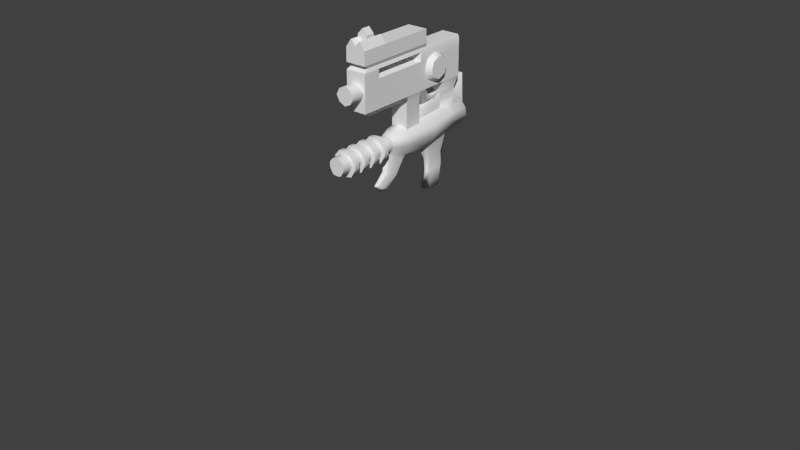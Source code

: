 # Source: pistol.blend  (saved by Blender 2.74.0; exported with 4.5.12 LTS)
import bpy
from mathutils import Matrix  # noqa: F401  (used for matrix-valued properties, if any)

bpy.ops.wm.read_factory_settings(use_empty=True)
scene = bpy.context.scene
scene.name = 'Scene'

# ---- collections
col_collection_1 = bpy.data.collections.new('Collection 1'); scene.collection.children.link(col_collection_1)

# ---- materials (node trees are filled in below, after node groups)
mat_material = bpy.data.materials.new('Material')
mat_material.alpha_threshold = 0.0
mat_material.use_transparent_shadow = False
mat_material.roughness = 0.5
mat_material.line_color = (0.0, 0.0, 0.0, 1.0)

# ---- material node trees

# ---- world
world_world = bpy.data.worlds.new('World'); scene.world = world_world
world_world.color = (0.05088, 0.05088, 0.05088)
world_world.use_sun_shadow = False
world_world.sun_shadow_jitter_overblur = 0.0
world_world.cycles.sampling_method = 'MANUAL'
world_world.cycles.sample_map_resolution = 256

# ---- meshes
me_cube_001 = bpy.data.meshes.new('Cube.001')
me_cube_001.from_pydata([(-0.1167, 0.8212, -0.1936), (-0.1167, -0.6735, -0.1936), (0.1167, 0.8212, -0.1936), (0.1167, -0.6735, -0.1936), (-0.1167, -0.6735, 0.4476), (0.1167, -0.6735, 0.4476), (-0.1167, 0.8212, 0.2206), (-0.1167, -0.6735, 0.2954), (-0.1167, -0.6735, 0.2206), (0.1167, 0.8212, 0.2206), (0.1167, -0.6735, 0.2954), (0.1167, -0.6735, 0.2206), (-0.1017, -0.6061, 0.258), (0.1017, -0.6061, 0.258), (0.1017, 0.8212, 0.258), (-0.1017, 0.8212, 0.258), (-0.1167, -0.3655, 0.4476), (0.1167, -0.3655, 0.4476), (0.1167, -0.3655, 0.2206), (0.1167, -0.3655, 0.2954), (-0.1167, -0.3655, 0.2206), (-0.1167, -0.3655, 0.2954), (-0.1017, -0.3655, 0.258), (0.1017, -0.3655, 0.258), (-0.05625, -0.6735, 0.5348), (0.05625, -0.6735, 0.5348), (-0.05625, -0.3655, 0.5348), (0.05625, -0.3655, 0.5348), (0.0, 0.8212, -0.1936), (0.0, -0.6735, 0.4476), (0.0, -0.6735, -0.1936), (0.0, -0.6735, 0.2206), (0.0, -0.6735, 0.2954), (0.0, 0.8212, 0.2206), (0.0, 0.8212, 0.258), (0.0, -0.6061, 0.258), (0.0, -0.3655, 0.4476), (0.0, -0.6735, 0.4746), (0.0, -0.3655, 0.4746), (0.1167, -0.6735, -0.09462), (0.1167, -0.6735, 0.1215), (0.1167, 0.8212, 0.1215), (0.1167, 0.8212, -0.09462), (0.0, -0.6735, 0.1215), (0.0, -0.6735, -0.09462), (0.0, 0.8212, 0.1215), (0.0, 0.8212, -0.09462), (0.1167, -0.6735, 0.01346), (0.1167, 0.8212, 0.01346), (0.0, 0.8212, 0.01346), (0.1072, -0.6735, 0.01346), (0.07148, -0.6735, 0.08295), (0.0, -0.6735, 0.1177), (0.0, -0.6735, -0.09077), (0.07148, -0.6735, -0.05603), (0.0, -0.8345, 0.01346), (0.1072, -0.8345, 0.01346), (0.07148, -0.8345, 0.08295), (0.0, -0.8345, 0.1177), (0.0, -0.8345, -0.09077), (0.07148, -0.8345, -0.05603), (0.1167, -0.4682, 0.4476), (0.1167, -0.5709, 0.4476), (0.1167, -0.4682, 0.2954), (0.1167, -0.5709, 0.2954), (0.1017, -0.4457, 0.258), (0.1017, -0.5259, 0.258), (0.1167, -0.5709, -0.1936), (0.1167, -0.4682, -0.1936), (0.1167, -0.5709, 0.2206), (0.1167, -0.4682, 0.2206), (0.05625, -0.4682, 0.5348), (0.05625, -0.5709, 0.5348), (0.0, -0.4682, 0.4746), (0.0, -0.5709, 0.4746), (0.0, -0.5709, -0.1936), (0.1167, -0.5709, 0.1215), (0.1167, -0.4682, 0.1215), (0.1167, -0.5709, -0.09462), (0.1167, -0.4682, -0.09462), (0.1167, -0.5709, 0.01346), (0.1167, -0.4682, 0.01346), (0.05625, -0.4682, 0.5641), (0.05625, -0.5709, 0.5641), (0.0, -0.4682, 0.626), (0.0, -0.5709, 0.626), (0.1167, 0.5528, -0.1936), (0.1167, 0.5528, 0.2206), (0.1017, 0.5528, 0.258), (0.0, 0.5049, -0.1936), (0.1167, 0.5312, 0.1215), (0.1167, 0.5312, -0.09462), (0.1167, 0.5655, 0.01346), (0.1167, 0.187, 0.4476), (0.0, -0.3655, 0.1952), (0.0, -0.3884, 0.1952), (0.0, -0.3884, 0.1637), (0.08669, 0.766, -0.6023), (0.0, 0.766, -0.6023), (0.04152, 0.5984, -0.5277), (0.0, 0.5984, -0.5277), (0.0, 0.5446, -0.3159), (0.0, 0.7875, -0.3159), (0.04152, 0.5926, -0.3159), (0.08669, 0.7875, -0.3159), (0.1167, 0.187, -0.1936), (0.1167, 0.187, 0.1215), (0.1167, 0.187, -0.09462), (0.1167, 0.187, 0.01346), (0.0, 0.1053, 0.1637), (0.05417, -0.5709, -0.262), (0.05417, -0.4682, -0.262), (0.0, -0.4682, -0.262), (0.0, -0.5709, -0.262), (0.0, 0.187, -0.262), (0.09779, 0.187, -0.262), (0.1167, 0.187, 0.2954), (0.1017, 0.187, 0.258), (0.0, 0.187, 0.4476), (0.1167, 0.187, 0.2206), (0.0, 0.5528, 0.258), (0.0, 0.1053, 0.1952), (0.1167, 0.2688, -0.1936), (0.1167, 0.2688, 0.2206), (0.1167, 0.2905, 0.1215), (0.1167, 0.2905, -0.09462), (0.1167, 0.2561, 0.01346), (0.1167, 0.2688, 0.2954), (0.1167, 0.2688, 0.4476), (0.1017, 0.2688, 0.258), (0.0, 0.2688, -0.1936), (0.0, 0.2688, 0.4476), (0.0, 0.2688, 0.2954), (0.0, 0.2688, 0.258), (0.06022, 0.3516, -0.3572), (0.0, 0.3243, -0.398), (0.02795, 0.3243, -0.398), (0.06022, 0.3834, -0.3095), (0.0, 0.3834, -0.3095), (0.08669, 0.689, -0.7543), (0.05269, 0.4455, -0.3563), (0.0, 0.443, -0.3904), (0.03587, 0.443, -0.3904), (0.05269, 0.4484, -0.3165), (0.0, 0.4484, -0.3165), (0.0, 0.7875, -0.3844), (0.0, 0.7875, -0.4237), (0.08669, 0.7875, -0.3844), (0.08669, 0.7875, -0.4237), (0.0, 0.5926, -0.4237), (0.0, 0.689, -0.7543), (0.04152, 0.5926, -0.4237), (0.04152, 0.5926, -0.3844), (0.04152, 0.5215, -0.6797), (0.0, 0.5215, -0.6797), (0.1167, 0.4108, -0.1936), (0.1167, 0.4108, 0.2206), (0.1167, 0.4108, 0.1756), (0.1167, 0.4108, -0.1487), (0.1017, 0.4108, 0.258), (0.0, 0.4108, -0.1936), (0.0, 0.4108, 0.258), (0.1789, 0.5029, 0.09618), (0.1789, 0.5029, -0.06926), (0.1789, 0.5292, 0.01346), (0.1789, 0.3187, 0.09618), (0.1789, 0.3187, -0.06926), (0.1789, 0.2924, 0.01346), (0.1789, 0.4108, 0.1375), (0.1789, 0.4108, -0.1106), (0.1789, 0.4108, 0.01346), (0.0, -0.1061, 0.1637), (0.1167, -0.1061, -0.1936), (0.1167, -0.1061, 0.1215), (0.1167, -0.1061, -0.09462), (0.1167, -0.1061, 0.01346), (0.0, -0.1061, -0.262), (0.05417, -0.1061, -0.262), (0.1167, -0.01613, -0.1936), (0.1167, -0.01613, 0.1215), (0.1167, -0.01613, -0.09462), (0.1167, -0.01613, 0.01346), (0.09779, -0.01613, -0.262), (0.0, -0.01613, 0.1637), (0.0, -0.01613, -0.262), (0.0, -0.01613, -0.6207), (0.09779, -0.01613, -0.6207), (0.09779, 0.187, -0.6207), (0.0, 0.187, -0.6207), (-0.09779, 0.187, -0.6207), (-0.09779, -0.01613, -0.6207), (-0.09779, -0.01613, -0.262), (-0.1167, -0.01613, 0.01346), (-0.1167, -0.01613, -0.09462), (-0.1167, -0.01613, 0.1215), (-0.1167, -0.01613, -0.1936), (-0.05417, -0.1061, -0.262), (-0.1167, -0.6735, -0.09462), (-0.1167, -0.1061, 0.01346), (-0.1167, -0.1061, -0.09462), (-0.1167, -0.6735, 0.1215), (-0.1167, -0.1061, 0.1215), (-0.1167, -0.1061, -0.1936), (-0.1167, 0.8212, 0.1215), (-0.1167, 0.8212, -0.09462), (-0.1789, 0.4108, 0.01346), (-0.1789, 0.4108, -0.1106), (-0.1789, 0.4108, 0.1375), (-0.1167, -0.6735, 0.01346), (-0.1167, 0.8212, 0.01346), (-0.1789, 0.2924, 0.01346), (-0.1072, -0.6735, 0.01346), (-0.07148, -0.6735, 0.08295), (-0.1789, 0.3187, -0.06926), (-0.1789, 0.3187, 0.09618), (-0.07148, -0.6735, -0.05603), (-0.1789, 0.5292, 0.01346), (-0.1072, -0.8345, 0.01346), (-0.1789, 0.5029, -0.06926), (-0.1789, 0.5029, 0.09618), (-0.07148, -0.8345, 0.08295), (-0.07148, -0.8345, -0.05603), (-0.1167, -0.4682, 0.4476), (-0.1167, -0.5709, 0.4476), (-0.1167, -0.4682, 0.2954), (-0.1167, -0.5709, 0.2954), (-0.1017, -0.4457, 0.258), (-0.1017, -0.5259, 0.258), (-0.1167, -0.5709, -0.1936), (-0.1167, -0.4682, -0.1936), (-0.1167, -0.5709, 0.2206), (-0.1167, -0.4682, 0.2206), (-0.05625, -0.4682, 0.5348), (-0.05625, -0.5709, 0.5348), (-0.1167, -0.5709, 0.1215), (-0.1167, -0.4682, 0.1215), (-0.1017, 0.4108, 0.258), (-0.1167, 0.4108, -0.1487), (-0.1167, 0.4108, 0.1756), (-0.1167, 0.4108, 0.2206), (-0.1167, -0.5709, -0.09462), (-0.1167, -0.4682, -0.09462), (-0.1167, -0.5709, 0.01346), (-0.1167, -0.4682, 0.01346), (-0.05625, -0.4682, 0.5641), (-0.05625, -0.5709, 0.5641), (-0.1167, 0.4108, -0.1936), (-0.1167, 0.5528, -0.1936), (-0.1167, 0.5528, 0.2206), (-0.1017, 0.5528, 0.258), (-0.04152, 0.5215, -0.6797), (-0.04152, 0.5926, -0.3844), (-0.1167, 0.5312, 0.1215), (-0.1167, 0.5312, -0.09462), (-0.1167, 0.5655, 0.01346), (-0.1167, 0.187, 0.4476), (-0.04152, 0.5926, -0.4237), (-0.08669, 0.7875, -0.4237), (-0.08669, 0.766, -0.6023), (-0.04152, 0.5984, -0.5277), (-0.08669, 0.7875, -0.3844), (-0.05269, 0.4484, -0.3165), (-0.04152, 0.5926, -0.3159), (-0.08669, 0.7875, -0.3159), (-0.03587, 0.443, -0.3904), (-0.1167, 0.187, -0.1936), (-0.05269, 0.4455, -0.3563), (-0.08669, 0.689, -0.7543), (-0.1167, 0.187, 0.1215), (-0.1167, 0.187, -0.09462), (-0.1167, 0.187, 0.01346), (-0.06022, 0.3834, -0.3095), (-0.05417, -0.5709, -0.262), (-0.05417, -0.4682, -0.262), (-0.02795, 0.3243, -0.398), (-0.06022, 0.3516, -0.3572), (-0.09779, 0.187, -0.262), (-0.1167, 0.187, 0.2954), (-0.1017, 0.187, 0.258), (-0.1017, 0.2688, 0.258), (-0.1167, 0.2688, 0.4476), (-0.1167, 0.187, 0.2206), (-0.1167, 0.2688, 0.2954), (-0.1167, 0.2688, -0.1936), (-0.1167, 0.2688, 0.2206), (-0.1167, 0.2905, 0.1215), (-0.1167, 0.2905, -0.09462), (-0.1167, 0.2561, 0.01346)], [], [(62, 5, 10, 64), (78, 39, 3, 67), (46, 42, 2, 28), (35, 13, 10, 32), (87, 9, 14, 88), (31, 11, 13, 35), (70, 18, 23, 65), (179, 106, 109, 183), (65, 23, 19, 63), (172, 68, 111, 177), (181, 180, 107, 108), (93, 17, 19, 116), (29, 5, 25, 37), (61, 17, 27, 71), (71, 27, 38, 73), (17, 36, 38, 27), (9, 33, 34, 14), (39, 44, 30, 3), (5, 29, 32, 10), (11, 31, 43, 40), (179, 181, 108, 106), (33, 9, 41, 45), (49, 48, 42, 46), (69, 11, 40, 76), (80, 47, 39, 78), (76, 40, 47, 80), (45, 41, 48, 49), (54, 50, 56, 60), (51, 50, 47, 40), (52, 51, 40, 43), (54, 53, 44, 39), (50, 54, 39, 47), (56, 55, 59, 60), (57, 58, 55, 56), (53, 54, 60, 59), (51, 52, 58, 57), (50, 51, 57, 56), (74, 72, 83, 85), (77, 76, 80, 81), (81, 80, 78, 79), (70, 69, 76, 77), (25, 72, 74, 37), (71, 73, 84, 82), (5, 62, 72, 25), (62, 61, 71, 72), (30, 75, 67, 3), (13, 66, 64, 10), (66, 65, 63, 64), (11, 69, 66, 13), (69, 70, 65, 66), (79, 78, 67, 68), (17, 61, 63, 19), (61, 62, 64, 63), (83, 82, 84, 85), (72, 71, 82, 83), (41, 90, 92, 48), (48, 92, 91, 42), (9, 87, 90, 41), (42, 91, 86, 2), (156, 87, 88, 159), (160, 89, 86, 155), (70, 77, 96, 95), (17, 93, 118, 36), (130, 122, 137, 138), (18, 119, 117, 23), (23, 117, 116, 19), (151, 149, 100, 99), (146, 148, 97, 98), (148, 151, 99, 97), (2, 86, 103, 104), (28, 2, 104, 102), (86, 89, 101, 103), (124, 106, 108, 126), (126, 108, 107, 125), (125, 107, 105, 122), (180, 178, 105, 107), (176, 177, 111, 112), (113, 112, 111, 110), (67, 75, 113, 110), (68, 67, 110, 111), (128, 93, 116, 127), (123, 119, 106, 124), (109, 106, 119, 121), (18, 70, 95, 94), (161, 159, 88, 120), (93, 128, 131, 118), (156, 123, 124, 157), (158, 125, 122, 155), (126, 125, 166, 167), (124, 126, 167, 165), (117, 129, 127, 116), (119, 123, 129, 117), (88, 14, 34, 120), (119, 18, 94, 121), (132, 127, 129, 133), (128, 127, 132, 131), (138, 137, 143, 144), (122, 105, 134, 137), (115, 114, 135, 136), (105, 115, 136, 134), (149, 151, 142, 141), (140, 142, 151, 152), (103, 143, 140, 152), (137, 134, 140, 143), (136, 135, 141, 142), (134, 136, 142, 140), (144, 143, 103, 101), (104, 103, 152, 147), (147, 152, 151, 148), (102, 104, 147, 145), (145, 147, 148, 146), (154, 150, 139, 153), (99, 100, 154, 153), (98, 97, 139, 150), (97, 99, 153, 139), (157, 124, 165, 168), (125, 158, 169, 166), (91, 158, 155, 86), (87, 156, 157, 90), (133, 129, 159, 161), (130, 160, 155, 122), (123, 156, 159, 129), (170, 167, 166, 169), (168, 165, 167, 170), (162, 168, 170, 164), (164, 170, 169, 163), (91, 92, 164, 163), (92, 90, 162, 164), (158, 91, 163, 169), (90, 157, 168, 162), (115, 182, 186, 187), (114, 115, 187, 188), (184, 182, 177, 176), (79, 68, 172, 174), (77, 81, 175, 173), (81, 79, 174, 175), (178, 172, 177, 182), (77, 173, 171, 96), (105, 178, 182, 115), (182, 184, 185, 186), (188, 187, 186, 185), (174, 172, 178, 180), (173, 175, 181, 179), (175, 174, 180, 181), (173, 179, 183, 171), (192, 270, 269, 193), (258, 267, 250, 259), (154, 250, 267, 150), (240, 228, 1, 197), (235, 96, 171, 201), (275, 266, 264, 274), (12, 7, 225, 227), (265, 275, 274, 276), (253, 247, 246, 237), (280, 131, 132, 282), (16, 36, 118, 255), (28, 102, 263, 0), (74, 85, 245, 233), (207, 205, 210, 214), (212, 220, 58, 52), (20, 22, 278, 281), (257, 258, 259, 256), (222, 224, 225, 223), (286, 283, 265, 269), (220, 217, 55, 58), (248, 249, 15, 6), (176, 112, 273, 196), (188, 185, 190, 189), (215, 221, 217, 211), (133, 161, 236, 279), (216, 218, 206, 205), (237, 246, 283, 286), (199, 193, 195, 202), (253, 218, 216, 254), (259, 250, 154, 100), (223, 225, 7, 4), (284, 285, 268, 281), (184, 176, 196, 191), (33, 45, 203, 6), (223, 233, 232, 222), (24, 37, 74, 233), (201, 171, 183, 194), (230, 227, 226, 231), (235, 201, 198, 243), (144, 101, 262, 261), (226, 224, 21, 22), (228, 272, 113, 75), (276, 189, 190, 191), (263, 260, 251, 262), (8, 12, 227, 230), (227, 225, 224, 226), (195, 191, 196, 202), (0, 263, 262, 247), (132, 133, 279, 282), (211, 208, 197, 215), (281, 278, 279, 284), (16, 21, 224, 222), (113, 272, 273, 112), (232, 73, 38, 26), (239, 236, 249, 248), (234, 242, 208, 200), (249, 120, 34, 15), (53, 59, 221, 215), (194, 268, 270, 192), (45, 49, 209, 203), (276, 274, 135, 114), (285, 287, 270, 268), (278, 277, 282, 279), (238, 207, 214, 285), (252, 219, 207, 238), (22, 21, 277, 278), (31, 35, 12, 8), (138, 144, 261, 271), (243, 198, 199, 241), (205, 206, 213, 210), (8, 200, 43, 31), (280, 282, 277, 255), (203, 209, 254, 252), (114, 188, 189, 276), (285, 214, 210, 287), (230, 234, 200, 8), (30, 1, 228, 75), (98, 150, 267, 258), (201, 194, 192, 198), (255, 118, 131, 280), (212, 200, 208, 211), (241, 229, 228, 240), (6, 203, 252, 248), (231, 235, 234, 230), (262, 251, 266, 261), (198, 192, 193, 199), (287, 286, 269, 270), (266, 251, 256, 264), (243, 241, 240, 242), (242, 240, 197, 208), (287, 210, 213, 286), (191, 190, 185, 184), (160, 246, 247, 89), (284, 279, 236, 239), (204, 0, 247, 253), (219, 216, 205, 207), (231, 226, 22, 20), (102, 145, 260, 263), (241, 199, 202, 229), (202, 196, 273, 229), (255, 277, 21, 16), (283, 271, 275, 265), (4, 24, 233, 223), (231, 95, 96, 235), (248, 252, 238, 239), (149, 141, 264, 256), (256, 259, 100, 149), (4, 7, 32, 29), (52, 43, 200, 212), (229, 273, 272, 228), (130, 138, 271, 283), (265, 276, 191, 195), (271, 261, 266, 275), (260, 257, 256, 251), (232, 244, 84, 73), (247, 262, 101, 89), (254, 216, 219, 252), (281, 121, 94, 20), (16, 26, 38, 36), (146, 98, 258, 257), (109, 121, 281, 268), (209, 204, 253, 254), (235, 243, 242, 234), (217, 221, 59, 55), (29, 37, 24, 4), (49, 46, 204, 209), (194, 183, 109, 268), (215, 197, 44, 53), (46, 28, 0, 204), (6, 15, 34, 33), (239, 238, 285, 284), (237, 206, 218, 253), (145, 146, 257, 260), (222, 232, 26, 16), (274, 264, 141, 135), (35, 32, 7, 12), (197, 1, 30, 44), (245, 85, 84, 244), (193, 269, 265, 195), (211, 217, 220, 212), (161, 120, 249, 236), (20, 94, 95, 231), (130, 283, 246, 160), (233, 245, 244, 232), (286, 213, 206, 237)])
me_cube_001.polygons.foreach_set('use_smooth', [1, 1, 1, 1, 1, 1, 1, 1, 1, 1, 1, 1, 1, 1, 0, 1, 1, 1, 1, 1, 1, 1, 1, 1, 1, 1, 1, 1, 1, 1, 1, 1, 1, 1, 1, 1, 1, 1, 1, 1, 1, 0, 1, 1, 1, 1, 1, 1, 1, 1, 1, 1, 1, 0, 1, 1, 1, 1, 1, 1, 1, 1, 1, 1, 1, 1, 1, 1, 1, 1, 1, 1, 1, 1, 1, 1, 1, 1, 1, 1, 1, 1, 1, 1, 1, 1, 1, 1, 1, 1, 1, 1, 1, 1, 1, 1, 1, 1, 1, 1, 1, 1, 1, 1, 1, 1, 1, 1, 1, 1, 1, 1, 1, 1, 1, 1, 1, 1, 1, 1, 1, 1, 1, 1, 1, 1, 1, 1, 1, 1, 1, 1, 1, 1, 1, 1, 1, 1, 1, 1, 1, 1, 1, 1, 1, 1, 1, 1, 1, 1, 1, 1, 1, 1, 1, 1, 1, 1, 1, 1, 1, 1, 1, 1, 1, 1, 1, 1, 1, 1, 1, 1, 1, 1, 1, 1, 1, 1, 1, 1, 0, 1, 1, 1, 1, 1, 1, 1, 1, 1, 1, 1, 1, 1, 1, 1, 1, 1, 0, 1, 1, 1, 1, 1, 1, 1, 1, 1, 1, 1, 1, 1, 1, 1, 1, 1, 1, 1, 1, 1, 1, 1, 1, 1, 1, 1, 1, 1, 1, 1, 1, 1, 1, 1, 1, 1, 1, 1, 1, 1, 1, 1, 1, 1, 1, 1, 1, 1, 1, 1, 1, 1, 1, 1, 1, 1, 1, 1, 1, 1, 1, 1, 1, 1, 1, 1, 1, 1, 1, 1, 1, 1, 1, 1, 1, 1, 1, 1, 1, 1, 1, 1, 0, 1, 1, 1, 1, 1, 1, 1])
_k = set([(0, 204), (0, 247), (0, 263), (1, 30), (1, 197), (1, 228), (2, 42), (2, 86), (2, 104), (3, 30), (3, 39), (3, 67), (4, 7), (4, 24), (4, 29), (4, 223), (5, 10), (5, 25), (5, 29), (5, 62), (6, 15), (6, 203), (7, 12), (7, 32), (7, 225), (8, 12), (8, 31), (8, 200), (8, 230), (9, 14), (9, 41), (10, 13), (10, 32), (10, 64), (11, 13), (11, 31), (11, 40), (11, 69), (12, 35), (12, 227), (13, 35), (13, 66), (14, 34), (14, 88), (15, 34), (15, 249), (16, 26), (16, 36), (16, 222), (16, 255), (17, 27), (17, 36), (17, 61), (17, 93), (18, 70), (18, 119), (19, 63), (19, 116), (20, 231), (20, 281), (21, 224), (21, 277), (22, 226), (22, 278), (23, 65), (23, 117), (24, 37), (24, 233), (25, 37), (25, 72), (26, 38), (26, 232), (27, 38), (27, 71), (39, 47), (40, 47), (41, 48), (42, 48), (50, 51), (50, 54), (51, 52), (52, 212), (53, 54), (53, 215), (56, 57), (56, 60), (57, 58), (58, 220), (59, 60), (59, 221), (61, 62), (63, 64), (65, 66), (67, 68), (67, 75), (67, 110), (68, 172), (69, 70), (70, 77), (70, 95), (71, 72), (71, 73), (71, 82), (72, 74), (72, 83), (73, 232), (74, 233), (75, 228), (77, 96), (77, 173), (82, 84), (83, 85), (84, 244), (85, 245), (86, 89), (86, 155), (88, 159), (89, 247), (90, 92), (90, 157), (91, 92), (91, 158), (93, 128), (94, 95), (94, 121), (95, 96), (95, 231), (96, 171), (96, 235), (97, 139), (97, 148), (101, 103), (101, 262), (104, 147), (105, 115), (105, 122), (105, 178), (106, 109), (106, 119), (106, 179), (109, 121), (109, 183), (109, 268), (110, 113), (113, 272), (114, 115), (114, 188), (114, 276), (115, 187), (116, 127), (117, 129), (119, 121), (121, 281), (122, 130), (122, 155), (124, 126), (124, 157), (125, 126), (125, 158), (127, 128), (127, 129), (128, 131), (129, 133), (129, 159), (130, 283), (131, 280), (133, 279), (134, 136), (135, 136), (135, 274), (139, 150), (139, 153), (140, 142), (141, 142), (141, 264), (147, 148), (150, 267), (153, 154), (154, 250), (162, 164), (162, 168), (163, 164), (163, 169), (165, 167), (165, 168), (166, 167), (166, 169), (171, 183), (172, 178), (173, 179), (178, 182), (182, 184), (182, 186), (184, 185), (184, 191), (185, 186), (185, 190), (186, 187), (187, 188), (188, 189), (189, 190), (189, 276), (190, 191), (191, 195), (194, 201), (194, 268), (195, 202), (195, 265), (197, 208), (200, 208), (201, 235), (202, 229), (203, 209), (204, 209), (206, 213), (206, 218), (207, 214), (207, 219), (210, 213), (210, 214), (211, 212), (211, 215), (216, 218), (216, 219), (217, 220), (217, 221), (222, 223), (224, 225), (226, 227), (228, 229), (228, 272), (230, 231), (231, 235), (232, 233), (232, 244), (233, 245), (236, 249), (236, 279), (237, 253), (237, 286), (238, 252), (238, 285), (246, 247), (246, 283), (250, 267), (252, 254), (253, 254), (255, 280), (257, 258), (257, 260), (258, 267), (260, 263), (264, 266), (265, 276), (265, 283), (268, 281), (274, 275), (277, 282), (278, 279), (279, 282), (280, 282), (285, 287), (286, 287)])
me_cube_001.attributes.new('sharp_edge', 'BOOLEAN', 'EDGE').data.foreach_set('value', [ (min(e.vertices), max(e.vertices)) in _k for e in me_cube_001.edges])
_uv = me_cube_001.uv_layers.new(name='UVMap')
_uv.uv.foreach_set('vector', [0.04324, 0.2506, 0.004127, 0.2506, 0.004126, 0.1926, 0.04324, 0.1926, 0.04324, 0.04184, 0.004125, 0.04184, 0.004125, 0.004131, 0.04324, 0.004131, 0.6723, 0.7215, 0.6279, 0.7215, 0.6279, 0.6838, 0.6723, 0.6838, 0.8176, 0.1913, 0.8563, 0.1913, 0.862, 0.2206, 0.8176, 0.2206, 0.4712, 0.1619, 0.5735, 0.1619, 0.5735, 0.1773, 0.4712, 0.1773, 0.8176, 0.1619, 0.862, 0.1619, 0.8563, 0.1913, 0.8176, 0.1913, 0.08235, 0.1619, 0.1215, 0.1619, 0.1215, 0.1773, 0.09092, 0.1773, 0.302, 0.6889, 0.3078, 0.766, 0.2583, 0.7386, 0.2548, 0.6924, 0.09092, 0.1773, 0.1215, 0.1773, 0.1215, 0.1926, 0.08235, 0.1926, 0.6162, 0.9423, 0.4783, 0.9423, 0.4783, 0.907, 0.6162, 0.907, 0.2545, 0.08301, 0.2545, 0.04184, 0.3319, 0.04184, 0.3319, 0.08301, 0.3319, 0.2506, 0.1215, 0.2506, 0.1215, 0.1926, 0.3319, 0.1926, 0.8176, 0.2786, 0.862, 0.2786, 0.839, 0.3118, 0.8176, 0.2889, 0.08236, 0.2506, 0.1215, 0.2506, 0.1215, 0.291, 0.08236, 0.291, 0.9751, 0.4153, 0.9751, 0.4544, 0.9437, 0.4544, 0.9437, 0.4153, 0.9592, 0.3271, 0.9147, 0.3271, 0.9147, 0.3168, 0.9362, 0.2939, 0.6279, 0.8415, 0.6723, 0.8415, 0.6723, 0.8558, 0.6336, 0.8558, 0.862, 0.04184, 0.8176, 0.04184, 0.8176, 0.004125, 0.862, 0.004125, 0.862, 0.2786, 0.8176, 0.2786, 0.8176, 0.2206, 0.862, 0.2206, 0.862, 0.1619, 0.8176, 0.1619, 0.8176, 0.1242, 0.862, 0.1242, 0.2545, 0.1242, 0.2545, 0.08301, 0.3319, 0.08301, 0.3319, 0.1242, 0.6723, 0.8415, 0.6279, 0.8415, 0.6279, 0.8038, 0.6723, 0.8038, 0.6723, 0.7627, 0.6279, 0.7627, 0.6279, 0.7215, 0.6723, 0.7215, 0.04324, 0.1619, 0.004126, 0.1619, 0.004126, 0.1242, 0.04324, 0.1242, 0.04324, 0.08301, 0.004125, 0.08301, 0.004125, 0.04184, 0.04324, 0.04184, 0.04324, 0.1242, 0.004126, 0.1242, 0.004125, 0.08301, 0.04324, 0.08301, 0.6723, 0.8038, 0.6279, 0.8038, 0.6279, 0.7627, 0.6723, 0.7627, 0.7782, 0.864, 0.808, 0.864, 0.808, 0.9254, 0.7782, 0.9254, 0.8448, 0.1095, 0.8584, 0.08301, 0.862, 0.08301, 0.862, 0.1242, 0.8176, 0.1227, 0.8448, 0.1095, 0.862, 0.1242, 0.8176, 0.1242, 0.8448, 0.05654, 0.8176, 0.04331, 0.8176, 0.04184, 0.862, 0.04184, 0.8584, 0.08301, 0.8448, 0.05654, 0.862, 0.04184, 0.862, 0.08301, 0.9858, 0.3535, 0.949, 0.3713, 0.9317, 0.3356, 0.962, 0.3356, 0.9851, 0.3832, 0.9664, 0.407, 0.949, 0.3713, 0.9858, 0.3535, 0.748, 0.864, 0.7782, 0.864, 0.7782, 0.9254, 0.748, 0.9254, 0.8378, 0.864, 0.868, 0.864, 0.868, 0.9254, 0.8378, 0.9254, 0.808, 0.864, 0.8378, 0.864, 0.8378, 0.9254, 0.808, 0.9254, 0.2083, 0.8979, 0.2298, 0.9208, 0.2298, 0.932, 0.2083, 0.9556, 0.08235, 0.1242, 0.04324, 0.1242, 0.04324, 0.08301, 0.08235, 0.08301, 0.08235, 0.08301, 0.04324, 0.08301, 0.04324, 0.04184, 0.08235, 0.04184, 0.08235, 0.1619, 0.04324, 0.1619, 0.04324, 0.1242, 0.08235, 0.1242, 0.9788, 0.6725, 0.9788, 0.7116, 0.9475, 0.7116, 0.9475, 0.6725, 0.953, 0.02706, 0.9744, 0.004125, 0.9744, 0.06182, 0.953, 0.03822, 0.004127, 0.2506, 0.04324, 0.2506, 0.04324, 0.291, 0.004127, 0.291, 0.04324, 0.2506, 0.08236, 0.2506, 0.08236, 0.291, 0.04324, 0.291, 0.2984, 0.9897, 0.2984, 0.9506, 0.3429, 0.9506, 0.3429, 0.9897, 0.02981, 0.1773, 0.06037, 0.1773, 0.04324, 0.1926, 0.004126, 0.1926, 0.06037, 0.1773, 0.09092, 0.1773, 0.08235, 0.1926, 0.04324, 0.1926, 0.004126, 0.1619, 0.04324, 0.1619, 0.06037, 0.1773, 0.02981, 0.1773, 0.04324, 0.1619, 0.08235, 0.1619, 0.09092, 0.1773, 0.06037, 0.1773, 0.08235, 0.04184, 0.04324, 0.04184, 0.04324, 0.004131, 0.08235, 0.00413, 0.1215, 0.2506, 0.08236, 0.2506, 0.08235, 0.1926, 0.1215, 0.1926, 0.08236, 0.2506, 0.04324, 0.2506, 0.04324, 0.1926, 0.08235, 0.1926, 0.3511, 0.9617, 0.3903, 0.9617, 0.3903, 0.9936, 0.3511, 0.9936, 0.3511, 0.9506, 0.3903, 0.9506, 0.3903, 0.9617, 0.3511, 0.9617, 0.5735, 0.1242, 0.463, 0.1242, 0.4761, 0.08301, 0.5735, 0.08301, 0.5735, 0.08301, 0.4761, 0.08301, 0.463, 0.04184, 0.5735, 0.04184, 0.5735, 0.1619, 0.4712, 0.1619, 0.463, 0.1242, 0.5735, 0.1242, 0.5735, 0.04184, 0.463, 0.04184, 0.4712, 0.004125, 0.5735, 0.004125, 0.4172, 0.1619, 0.4712, 0.1619, 0.4712, 0.1773, 0.4172, 0.1773, 0.7984, 0.9336, 0.8342, 0.9336, 0.8525, 0.9781, 0.7984, 0.9781, 0.03129, 0.7925, 0.004125, 0.7663, 0.05304, 0.7386, 0.06167, 0.747, 0.004125, 0.8007, 0.2146, 0.8007, 0.2146, 0.8452, 0.004125, 0.8452, 0.6312, 0.2131, 0.609, 0.1836, 0.6721, 0.1586, 0.6802, 0.1822, 0.1215, 0.1619, 0.3319, 0.1619, 0.3319, 0.1773, 0.1215, 0.1773, 0.1215, 0.1773, 0.3319, 0.1773, 0.3319, 0.1926, 0.1215, 0.1926, 0.8313, 0.7078, 0.8164, 0.7073, 0.8164, 0.6662, 0.8337, 0.666, 0.8267, 0.5135, 0.8267, 0.4805, 0.8952, 0.4805, 0.8952, 0.5135, 0.904, 0.7169, 0.8313, 0.7078, 0.8337, 0.666, 0.9078, 0.6537, 0.8666, 0.8212, 0.7643, 0.8212, 0.7778, 0.7661, 0.8537, 0.7732, 0.6723, 0.6838, 0.6279, 0.6838, 0.6393, 0.6355, 0.6723, 0.6355, 0.7643, 0.8212, 0.7251, 0.7934, 0.7561, 0.7556, 0.7778, 0.7661, 0.3713, 0.1242, 0.3319, 0.1242, 0.3319, 0.08301, 0.3582, 0.08301, 0.3582, 0.08301, 0.3319, 0.08301, 0.3319, 0.04184, 0.3713, 0.04184, 0.3713, 0.04184, 0.3319, 0.04184, 0.3319, 0.004127, 0.3631, 0.004126, 0.2545, 0.04184, 0.2545, 0.004127, 0.3319, 0.004127, 0.3319, 0.04184, 0.6162, 0.8864, 0.6162, 0.907, 0.4783, 0.907, 0.4783, 0.8864, 0.4392, 0.8864, 0.4783, 0.8864, 0.4783, 0.907, 0.4392, 0.907, 0.814, 0.8555, 0.7695, 0.8555, 0.7695, 0.8294, 0.7902, 0.8294, 0.4783, 0.9423, 0.4392, 0.9423, 0.4392, 0.907, 0.4783, 0.907, 0.3631, 0.2506, 0.3319, 0.2506, 0.3319, 0.1926, 0.3631, 0.1926, 0.3631, 0.1619, 0.3319, 0.1619, 0.3319, 0.1242, 0.3713, 0.1242, 0.2583, 0.7386, 0.3078, 0.766, 0.2808, 0.7925, 0.2497, 0.747, 0.0704, 0.7925, 0.03129, 0.7925, 0.06167, 0.747, 0.0704, 0.747, 0.3081, 0.8394, 0.3081, 0.8007, 0.3621, 0.8007, 0.3621, 0.8394, 0.2146, 0.8007, 0.2457, 0.8007, 0.2457, 0.8452, 0.2146, 0.8452, 0.4172, 0.1619, 0.3631, 0.1619, 0.3713, 0.1242, 0.4172, 0.1448, 0.4172, 0.02126, 0.3713, 0.04184, 0.3631, 0.004126, 0.4172, 0.004126, 0.6164, 0.5017, 0.651, 0.4758, 0.6625, 0.501, 0.6361, 0.5209, 0.5913, 0.5368, 0.6164, 0.5017, 0.6361, 0.5209, 0.6168, 0.5478, 0.3319, 0.1773, 0.3631, 0.1773, 0.3631, 0.1926, 0.3319, 0.1926, 0.3319, 0.1619, 0.3631, 0.1619, 0.3631, 0.1773, 0.3319, 0.1773, 0.3621, 0.8007, 0.4644, 0.8007, 0.4644, 0.8394, 0.3621, 0.8394, 0.2808, 0.7925, 0.0704, 0.7925, 0.0704, 0.747, 0.2497, 0.747, 0.04858, 0.9559, 0.09304, 0.9559, 0.08731, 0.9701, 0.04858, 0.9701, 0.09304, 0.8979, 0.09304, 0.9559, 0.04858, 0.9559, 0.04858, 0.8979, 0.6802, 0.1822, 0.6721, 0.1586, 0.7014, 0.1565, 0.7037, 0.1778, 0.609, 0.1836, 0.5817, 0.1711, 0.664, 0.1373, 0.6721, 0.1586, 0.5927, 0.147, 0.5911, 0.1086, 0.6587, 0.1086, 0.6586, 0.1182, 0.5817, 0.1711, 0.5927, 0.147, 0.6586, 0.1182, 0.664, 0.1373, 0.7646, 0.1086, 0.7649, 0.124, 0.7027, 0.124, 0.703, 0.1086, 0.7017, 0.1402, 0.7027, 0.124, 0.7649, 0.124, 0.7618, 0.1382, 0.758, 0.1633, 0.7014, 0.1565, 0.7017, 0.1402, 0.7618, 0.1382, 0.6721, 0.1586, 0.664, 0.1373, 0.7017, 0.1402, 0.7014, 0.1565, 0.6586, 0.1182, 0.6587, 0.1086, 0.703, 0.1086, 0.7027, 0.124, 0.664, 0.1373, 0.6586, 0.1182, 0.7027, 0.124, 0.7017, 0.1402, 0.7037, 0.1778, 0.7014, 0.1565, 0.758, 0.1633, 0.7396, 0.178, 0.8537, 0.7732, 0.7778, 0.7661, 0.7803, 0.7401, 0.8561, 0.7472, 0.8561, 0.7472, 0.7803, 0.7401, 0.7817, 0.7252, 0.8575, 0.7323, 0.6723, 0.6355, 0.6393, 0.6355, 0.6393, 0.6094, 0.6723, 0.6094, 0.6723, 0.6094, 0.6393, 0.6094, 0.6393, 0.5944, 0.6723, 0.5944, 0.9491, 0.6643, 0.9491, 0.5944, 0.9821, 0.5944, 0.9649, 0.6643, 0.8337, 0.666, 0.8164, 0.6662, 0.8164, 0.5979, 0.8326, 0.5978, 0.8952, 0.5135, 0.8952, 0.4805, 0.9601, 0.4805, 0.9601, 0.5135, 0.9078, 0.6537, 0.8337, 0.666, 0.8326, 0.5978, 0.8993, 0.5944, 0.5817, 0.5862, 0.5913, 0.5368, 0.6168, 0.5478, 0.6095, 0.5855, 0.651, 0.4758, 0.7001, 0.465, 0.7001, 0.4928, 0.6625, 0.501, 0.463, 0.04184, 0.4172, 0.02126, 0.4172, 0.004126, 0.4712, 0.004125, 0.4712, 0.1619, 0.4172, 0.1619, 0.4172, 0.1448, 0.463, 0.1242, 0.254, 0.8394, 0.254, 0.8007, 0.3081, 0.8007, 0.3081, 0.8394, 0.7443, 0.9336, 0.7984, 0.9336, 0.7984, 0.9781, 0.7443, 0.9781, 0.3631, 0.1619, 0.4172, 0.1619, 0.4172, 0.1773, 0.3631, 0.1773, 0.9212, 0.9072, 0.88, 0.9256, 0.8763, 0.8928, 0.9018, 0.864, 0.9405, 0.9503, 0.9021, 0.9503, 0.88, 0.9256, 0.9212, 0.9072, 0.9661, 0.9215, 0.9405, 0.9503, 0.9212, 0.9072, 0.9623, 0.8887, 0.9623, 0.8887, 0.9212, 0.9072, 0.9018, 0.864, 0.9403, 0.864, 0.7492, 0.4758, 0.7837, 0.5017, 0.7641, 0.5209, 0.7377, 0.501, 0.7837, 0.5017, 0.8088, 0.5368, 0.7833, 0.5478, 0.7641, 0.5209, 0.7001, 0.465, 0.7492, 0.4758, 0.7377, 0.501, 0.7001, 0.4928, 0.8088, 0.5368, 0.8184, 0.5862, 0.7907, 0.5855, 0.7833, 0.5478, 0.9041, 0.4722, 0.8267, 0.4722, 0.8267, 0.3356, 0.9041, 0.3356, 0.9075, 0.2856, 0.8703, 0.2856, 0.8703, 0.149, 0.9075, 0.149, 0.9871, 0.07007, 0.9907, 0.1071, 0.955, 0.0939, 0.953, 0.07336, 0.08235, 0.04184, 0.08235, 0.00413, 0.2202, 0.004129, 0.2202, 0.04184, 0.08235, 0.1242, 0.08235, 0.08301, 0.2202, 0.08301, 0.2202, 0.1242, 0.08235, 0.08301, 0.08235, 0.04184, 0.2202, 0.04184, 0.2202, 0.08301, 0.987, 0.1339, 0.953, 0.1291, 0.955, 0.0939, 0.9907, 0.1071, 0.004125, 0.7663, 0.01194, 0.6286, 0.05913, 0.6313, 0.05304, 0.7386, 0.9041, 0.5818, 0.8267, 0.5818, 0.8267, 0.5548, 0.9041, 0.5548, 0.9448, 0.1407, 0.9075, 0.1407, 0.9075, 0.004125, 0.9448, 0.004125, 0.1787, 0.9351, 0.1787, 0.9724, 0.1013, 0.9724, 0.1013, 0.9351, 0.2202, 0.04184, 0.2202, 0.004129, 0.2545, 0.004129, 0.2545, 0.04184, 0.2202, 0.1242, 0.2202, 0.08301, 0.2545, 0.08301, 0.2545, 0.1242, 0.2202, 0.08301, 0.2202, 0.04184, 0.2545, 0.04184, 0.2545, 0.08301, 0.01194, 0.6286, 0.01388, 0.5944, 0.06107, 0.5971, 0.05913, 0.6313, 0.2545, 0.5073, 0.3319, 0.5073, 0.3319, 0.5484, 0.2545, 0.5484, 0.7251, 0.6537, 0.7335, 0.5944, 0.8003, 0.5978, 0.7992, 0.666, 0.9491, 0.6643, 0.9333, 0.6643, 0.9161, 0.5944, 0.9491, 0.5944, 0.04324, 0.5484, 0.04324, 0.5862, 0.004125, 0.5862, 0.004125, 0.5484, 0.316, 0.6206, 0.3649, 0.6482, 0.371, 0.7556, 0.3238, 0.7582, 0.664, 0.07995, 0.7017, 0.07703, 0.7027, 0.09325, 0.6586, 0.09908, 0.02981, 0.413, 0.004125, 0.3977, 0.04324, 0.3977, 0.06037, 0.413, 0.5817, 0.04616, 0.664, 0.07995, 0.6586, 0.09908, 0.5927, 0.07028, 0.463, 0.5484, 0.4712, 0.5862, 0.4172, 0.5862, 0.4172, 0.569, 0.004125, 0.8979, 0.04858, 0.8979, 0.04858, 0.9559, 0.004125, 0.9559, 0.004125, 0.8896, 0.004125, 0.8452, 0.2146, 0.8452, 0.2146, 0.8896, 0.6723, 0.6838, 0.6723, 0.6355, 0.7054, 0.6355, 0.7168, 0.6838, 0.2083, 0.8979, 0.2083, 0.9556, 0.1869, 0.932, 0.1869, 0.9208, 0.9004, 0.8114, 0.9197, 0.7683, 0.9609, 0.7868, 0.9388, 0.8114, 0.6582, 0.864, 0.6582, 0.9254, 0.6279, 0.9254, 0.6279, 0.864, 0.1215, 0.4284, 0.1215, 0.413, 0.3319, 0.413, 0.3319, 0.4284, 0.7289, 0.7169, 0.7251, 0.6537, 0.7992, 0.666, 0.8016, 0.7078, 0.08235, 0.3397, 0.08235, 0.3977, 0.04324, 0.3977, 0.04324, 0.3397, 0.3713, 0.5484, 0.3631, 0.5862, 0.3319, 0.5862, 0.3319, 0.5484, 0.9361, 0.407, 0.9123, 0.3892, 0.949, 0.3713, 0.9664, 0.407, 0.4712, 0.4284, 0.4712, 0.413, 0.5735, 0.413, 0.5735, 0.4284, 0.431, 0.9423, 0.2931, 0.9423, 0.2931, 0.9217, 0.431, 0.9217, 0.1787, 0.9351, 0.1013, 0.9351, 0.1013, 0.8979, 0.1787, 0.8979, 0.7177, 0.864, 0.7177, 0.9254, 0.6879, 0.9254, 0.6879, 0.864, 0.254, 0.8394, 0.3081, 0.8394, 0.3081, 0.8782, 0.254, 0.8782, 0.8786, 0.7498, 0.9006, 0.7252, 0.9391, 0.7252, 0.9197, 0.7683, 0.4172, 0.569, 0.4172, 0.5862, 0.3631, 0.5862, 0.3713, 0.5484, 0.2202, 0.5484, 0.2545, 0.5484, 0.2545, 0.5862, 0.2202, 0.5862, 0.651, 0.3464, 0.6625, 0.3716, 0.6361, 0.3915, 0.6164, 0.3723, 0.7992, 0.666, 0.8003, 0.5978, 0.8164, 0.5979, 0.8164, 0.6662, 0.04324, 0.3397, 0.04324, 0.3977, 0.004125, 0.3977, 0.004125, 0.3397, 0.3631, 0.4284, 0.3713, 0.4661, 0.3319, 0.4661, 0.3319, 0.4284, 0.9566, 0.1421, 0.9907, 0.1454, 0.9887, 0.166, 0.953, 0.1792, 0.6723, 0.8415, 0.6723, 0.8038, 0.7168, 0.8038, 0.7168, 0.8415, 0.04324, 0.3397, 0.04324, 0.2993, 0.08235, 0.2993, 0.08235, 0.3397, 0.9161, 0.6725, 0.9475, 0.6725, 0.9475, 0.7116, 0.9161, 0.7116, 0.3238, 0.7582, 0.371, 0.7556, 0.373, 0.7898, 0.3258, 0.7925, 0.04324, 0.4284, 0.06037, 0.413, 0.09092, 0.413, 0.08235, 0.4284, 0.08235, 0.4661, 0.2202, 0.4661, 0.2202, 0.5073, 0.08235, 0.5073, 0.7037, 0.03945, 0.7396, 0.03931, 0.758, 0.05401, 0.7014, 0.06081, 0.09092, 0.413, 0.08235, 0.3977, 0.1215, 0.3977, 0.1215, 0.413, 0.7251, 0.8554, 0.7489, 0.8294, 0.7695, 0.8294, 0.7695, 0.8555, 0.6092, 0.8781, 0.4726, 0.8781, 0.4726, 0.8007, 0.6092, 0.8007, 0.7079, 0.2775, 0.7079, 0.3036, 0.6317, 0.3036, 0.6317, 0.2775, 0.004125, 0.4284, 0.02981, 0.413, 0.06037, 0.413, 0.04324, 0.4284, 0.06037, 0.413, 0.04324, 0.3977, 0.08235, 0.3977, 0.09092, 0.413, 0.9568, 0.206, 0.953, 0.1792, 0.9887, 0.166, 0.9907, 0.2012, 0.7252, 0.231, 0.7079, 0.2775, 0.6317, 0.2775, 0.6234, 0.2214, 0.04858, 0.9559, 0.04858, 0.9701, 0.009863, 0.9701, 0.004125, 0.9559, 0.7767, 0.08301, 0.7731, 0.08301, 0.7731, 0.04184, 0.7903, 0.05654, 0.3319, 0.4284, 0.3319, 0.413, 0.3631, 0.413, 0.3631, 0.4284, 0.1215, 0.3397, 0.1215, 0.3977, 0.08235, 0.3977, 0.08235, 0.3397, 0.254, 0.9423, 0.254, 0.9217, 0.2931, 0.9217, 0.2931, 0.9423, 0.9123, 0.4153, 0.9437, 0.4153, 0.9437, 0.4544, 0.9123, 0.4544, 0.4172, 0.4284, 0.4172, 0.413, 0.4712, 0.413, 0.4712, 0.4284, 0.04324, 0.4661, 0.04324, 0.5073, 0.004125, 0.5073, 0.004125, 0.4661, 0.3621, 0.8782, 0.3621, 0.8394, 0.4644, 0.8394, 0.4644, 0.8782, 0.748, 0.864, 0.748, 0.9254, 0.7177, 0.9254, 0.7177, 0.864, 0.2545, 0.4661, 0.3319, 0.4661, 0.3319, 0.5073, 0.2545, 0.5073, 0.6723, 0.8038, 0.6723, 0.7627, 0.7168, 0.7627, 0.7168, 0.8038, 0.5927, 0.07028, 0.6586, 0.09908, 0.6587, 0.1086, 0.5911, 0.1086, 0.3713, 0.4661, 0.3582, 0.5073, 0.3319, 0.5073, 0.3319, 0.4661, 0.3319, 0.413, 0.3319, 0.3977, 0.3631, 0.3977, 0.3631, 0.413, 0.8184, 0.4568, 0.7907, 0.4561, 0.7833, 0.4184, 0.8088, 0.4074, 0.5913, 0.4074, 0.6168, 0.4184, 0.6095, 0.4561, 0.5817, 0.4568, 0.1215, 0.413, 0.1215, 0.3977, 0.3319, 0.3977, 0.3319, 0.413, 0.8176, 0.1619, 0.8176, 0.1913, 0.7788, 0.1913, 0.7731, 0.1619, 0.6802, 0.03508, 0.7037, 0.03945, 0.7014, 0.06081, 0.6721, 0.05863, 0.08235, 0.5073, 0.2202, 0.5073, 0.2202, 0.5484, 0.08235, 0.5484, 0.9197, 0.7683, 0.9391, 0.7252, 0.9646, 0.7539, 0.9609, 0.7868, 0.7731, 0.1619, 0.7731, 0.1242, 0.8176, 0.1242, 0.8176, 0.1619, 0.3631, 0.3397, 0.3631, 0.3977, 0.3319, 0.3977, 0.3319, 0.3397, 0.5735, 0.4661, 0.5735, 0.5073, 0.4761, 0.5073, 0.463, 0.4661, 0.9075, 0.2856, 0.9075, 0.149, 0.9448, 0.149, 0.9448, 0.2856, 0.8088, 0.4074, 0.7833, 0.4184, 0.7641, 0.3915, 0.7837, 0.3723, 0.04324, 0.4284, 0.04324, 0.4661, 0.004125, 0.4661, 0.004125, 0.4284, 0.2984, 0.9897, 0.254, 0.9897, 0.254, 0.9506, 0.2984, 0.9506, 0.8952, 0.5135, 0.9601, 0.5135, 0.9601, 0.5465, 0.8952, 0.5465, 0.2202, 0.4661, 0.2545, 0.4661, 0.2545, 0.5073, 0.2202, 0.5073, 0.2146, 0.8896, 0.2146, 0.8452, 0.2457, 0.8452, 0.2457, 0.8896, 0.7903, 0.1095, 0.7731, 0.1242, 0.7731, 0.08301, 0.7767, 0.08301, 0.08235, 0.5484, 0.08235, 0.5862, 0.04324, 0.5862, 0.04324, 0.5484, 0.5735, 0.4284, 0.5735, 0.4661, 0.463, 0.4661, 0.4712, 0.4284, 0.08235, 0.4284, 0.08235, 0.4661, 0.04324, 0.4661, 0.04324, 0.4284, 0.758, 0.05401, 0.7618, 0.07905, 0.7017, 0.07703, 0.7014, 0.06081, 0.2202, 0.5073, 0.2545, 0.5073, 0.2545, 0.5484, 0.2202, 0.5484, 0.3582, 0.5073, 0.3713, 0.5484, 0.3319, 0.5484, 0.3319, 0.5073, 0.7017, 0.07703, 0.7618, 0.07905, 0.7649, 0.09327, 0.7027, 0.09325, 0.08235, 0.5073, 0.08235, 0.5484, 0.04324, 0.5484, 0.04324, 0.5073, 0.04324, 0.5073, 0.04324, 0.5484, 0.004125, 0.5484, 0.004125, 0.5073, 0.7837, 0.3723, 0.7641, 0.3915, 0.7377, 0.3716, 0.7492, 0.3464, 0.8703, 0.1407, 0.8703, 0.004125, 0.9075, 0.004125, 0.9075, 0.1407, 0.682, 0.9781, 0.682, 0.9336, 0.7361, 0.9336, 0.7178, 0.9781, 0.3631, 0.4284, 0.3631, 0.413, 0.4172, 0.413, 0.4172, 0.4284, 0.5735, 0.5484, 0.5735, 0.5862, 0.4712, 0.5862, 0.463, 0.5484, 0.8748, 0.7827, 0.8786, 0.7498, 0.9197, 0.7683, 0.9004, 0.8114, 0.08235, 0.4284, 0.09092, 0.413, 0.1215, 0.413, 0.1215, 0.4284, 0.6723, 0.6355, 0.6723, 0.6094, 0.7054, 0.6094, 0.7054, 0.6355, 0.08235, 0.5484, 0.2202, 0.5484, 0.2202, 0.5862, 0.08235, 0.5862, 0.431, 0.8864, 0.431, 0.9217, 0.2931, 0.9217, 0.2931, 0.8864, 0.3319, 0.3397, 0.3319, 0.3977, 0.1215, 0.3977, 0.1215, 0.3397, 0.609, 0.03369, 0.6721, 0.05863, 0.664, 0.07995, 0.5817, 0.04616, 0.004125, 0.3397, 0.004125, 0.2993, 0.04324, 0.2993, 0.04324, 0.3397, 0.3432, 0.5944, 0.3736, 0.6399, 0.3649, 0.6482, 0.316, 0.6206, 0.4712, 0.4284, 0.463, 0.4661, 0.4172, 0.4455, 0.4172, 0.4284, 0.7646, 0.1086, 0.703, 0.1086, 0.7027, 0.09325, 0.7649, 0.09327, 0.8016, 0.7078, 0.7992, 0.666, 0.8164, 0.6662, 0.8164, 0.7073, 0.7731, 0.2786, 0.7731, 0.2206, 0.8176, 0.2206, 0.8176, 0.2786, 0.8176, 0.1227, 0.8176, 0.1242, 0.7731, 0.1242, 0.7903, 0.1095, 0.2931, 0.8864, 0.2931, 0.9217, 0.254, 0.9217, 0.254, 0.8864, 0.6312, 0.004125, 0.6802, 0.03508, 0.6721, 0.05863, 0.609, 0.03369, 0.9522, 0.8197, 0.9522, 0.8467, 0.8748, 0.8467, 0.8748, 0.8197, 0.6721, 0.05863, 0.7014, 0.06081, 0.7017, 0.07703, 0.664, 0.07995, 0.7079, 0.3036, 0.7079, 0.3186, 0.6317, 0.3186, 0.6317, 0.3036, 0.9959, 0.02706, 0.9959, 0.03822, 0.9744, 0.06182, 0.9744, 0.004125, 0.6234, 0.2214, 0.6317, 0.2775, 0.6091, 0.2859, 0.5817, 0.2453, 0.6164, 0.3723, 0.6361, 0.3915, 0.6168, 0.4184, 0.5913, 0.4074, 0.5927, 0.5944, 0.5616, 0.6399, 0.3823, 0.6399, 0.3823, 0.5944, 0.8703, 0.3271, 0.8933, 0.2939, 0.9147, 0.3168, 0.9147, 0.3271, 0.8267, 0.5135, 0.8952, 0.5135, 0.8952, 0.5465, 0.8267, 0.5465, 0.5702, 0.6483, 0.5616, 0.6399, 0.5927, 0.5944, 0.6196, 0.6208, 0.5735, 0.5073, 0.5735, 0.5484, 0.463, 0.5484, 0.4761, 0.5073, 0.08235, 0.4661, 0.08235, 0.5073, 0.04324, 0.5073, 0.04324, 0.4661, 0.9123, 0.3892, 0.913, 0.3594, 0.9317, 0.3356, 0.949, 0.3713, 0.8176, 0.2786, 0.8176, 0.2889, 0.7961, 0.3118, 0.7731, 0.2786, 0.6723, 0.7627, 0.6723, 0.7215, 0.7168, 0.7215, 0.7168, 0.7627, 0.6138, 0.698, 0.5667, 0.6944, 0.5702, 0.6483, 0.6196, 0.6208, 0.7903, 0.05654, 0.7731, 0.04184, 0.8176, 0.04184, 0.8176, 0.04331, 0.6723, 0.7215, 0.6723, 0.6838, 0.7168, 0.6838, 0.7168, 0.7215, 0.7168, 0.8415, 0.7111, 0.8558, 0.6723, 0.8558, 0.6723, 0.8415, 0.4172, 0.4284, 0.4172, 0.4455, 0.3713, 0.4661, 0.3631, 0.4284, 0.7001, 0.3356, 0.7001, 0.3634, 0.6625, 0.3716, 0.651, 0.3464, 0.6723, 0.6094, 0.6723, 0.5944, 0.7054, 0.5944, 0.7054, 0.6094, 0.08235, 0.3397, 0.08235, 0.2993, 0.1215, 0.2993, 0.1215, 0.3397, 0.6586, 0.09908, 0.7027, 0.09325, 0.703, 0.1086, 0.6587, 0.1086, 0.8176, 0.1913, 0.8176, 0.2206, 0.7731, 0.2206, 0.7788, 0.1913, 0.7731, 0.04184, 0.7731, 0.004125, 0.8176, 0.004125, 0.8176, 0.04184, 0.953, 0.2461, 0.953, 0.2142, 0.9921, 0.2142, 0.9921, 0.2461, 0.2545, 0.5484, 0.3319, 0.5484, 0.3319, 0.5862, 0.2545, 0.5862, 0.6879, 0.864, 0.6879, 0.9254, 0.6582, 0.9254, 0.6582, 0.864, 0.3081, 0.8394, 0.3621, 0.8394, 0.3621, 0.8782, 0.3081, 0.8782, 0.3823, 0.5944, 0.3823, 0.6399, 0.3736, 0.6399, 0.3432, 0.5944, 0.6279, 0.9781, 0.6279, 0.9336, 0.682, 0.9336, 0.682, 0.9781, 0.953, 0.2573, 0.953, 0.2461, 0.9921, 0.2461, 0.9921, 0.2573, 0.7492, 0.3464, 0.7377, 0.3716, 0.7001, 0.3634, 0.7001, 0.3356])
me_cube_001.use_remesh_preserve_volume = False
me_cube_001.use_remesh_preserve_attributes = False
me_cube_001.use_mirror_vertex_groups = False
me_cube_001.update()
me_cube_002 = bpy.data.meshes.new('Cube.002')
me_cube_002.from_pydata([(-0.4201, -0.005146, -1.263), (0.4201, -0.005146, -1.263), (1.0, 0.06918, 1.788e-07), (0.9763, -0.005599, 0.1451), (0.4098, -0.005599, 0.5467), (0.9763, -0.005524, -0.4313), (-1.0, 0.06918, 1.788e-07), (-0.9763, -0.005599, 0.1451), (0.0, -0.005599, 0.6303), (-0.4098, -0.005599, 0.5467), (0.4454, 0.7398, -0.5493), (-0.9763, -0.005524, -0.4313), (0.2029, 0.7227, 0.3559), (0.4244, 0.7273, 0.05014), (-0.4454, 0.7398, -0.5493), (0.7522, 0.4957, 0.1924), (0.3012, 0.4898, -1.207), (-0.2029, 0.7227, 0.3559), (-0.4244, 0.7273, 0.05014), (0.2231, 0.503, 0.7215), (0.7522, 0.49, -0.2539), (0.0, 0.7225, 0.4207), (0.0, 0.572, -1.111), (1.073, 0.2698, 0.2015), (0.4001, 0.2739, -1.504), (0.3182, 0.2707, 0.6416), (1.073, 0.2697, -0.3871), (0.0, 0.2291, -1.718), (0.373, 0.4055, -4.513), (0.0, 0.417, -4.513), (0.373, 0.2972, -4.513), (0.0, 0.2619, -4.513), (0.0, 0.2951, -3.345), (0.0, 0.2791, -2.431), (0.2507, 0.3161, -3.345), (0.2507, 0.3077, -2.431), (-0.7522, 0.4957, 0.1924), (0.0, 0.5144, -2.227), (0.0, 0.4959, -3.345), (0.2327, 0.442, -2.381), (0.2507, 0.45, -3.345), (0.0, 0.7211, -1.028), (-0.3012, 0.4898, -1.207), (0.242, 0.7207, -0.9823), (-0.2231, 0.503, 0.7215), (-0.7522, 0.49, -0.2539), (-1.073, 0.2698, 0.2015), (0.3741, -0.1097, -1.007), (0.6759, -0.1097, 0.02119), (0.3741, -0.1097, 0.3481), (0.6759, -0.1097, -0.4279), (-0.4001, 0.2739, -1.504), (0.0, -0.1097, 0.3927), (-0.3182, 0.2707, 0.6416), (0.0, 0.7398, -0.5493), (0.0, 0.7273, 0.05014), (0.0, -0.01084, -1.462), (-1.073, 0.2697, -0.3871), (-0.373, 0.4055, -4.513), (-0.373, 0.2972, -4.513), (-0.2507, 0.3161, -3.345), (0.3071, -0.1612, -0.8073), (0.5271, -0.1612, -0.06433), (0.3071, -0.1612, 0.1958), (0.5271, -0.1612, -0.4132), (0.0, -0.1612, 0.2364), (0.0, -0.1612, -0.8691), (-0.2507, 0.3077, -2.431), (-0.2327, 0.442, -2.381), (0.3071, -0.6908, -0.8073), (0.5271, -0.6908, -0.06433), (0.3071, -0.6908, 0.1957), (0.5271, -0.6908, -0.4132), (0.0, -0.6908, 0.2364), (0.0, -0.6908, -0.442), (0.0, -0.6908, -0.8691), (0.0, -0.6908, -0.0751), (-0.2507, 0.45, -3.345), (-0.242, 0.7207, -0.9823), (-0.3741, -0.1097, -1.007), (0.0, -0.2857, 0.4952), (0.0, -0.2484, 0.4952), (0.0, -0.3917, 0.4952), (0.0, -0.3544, 0.4952), (0.0, -0.4976, 0.4952), (0.0, -0.4603, 0.4952), (0.0, -0.6035, 0.4952), (0.0, -0.5662, 0.4952), (-0.6759, -0.1097, 0.02119), (-0.3741, -0.1097, 0.3481), (-0.6759, -0.1097, -0.4279), (-0.3071, -0.1612, -0.8073), (-0.5271, -0.1612, -0.06433), (-0.3071, -0.1612, 0.1958), (-0.5271, -0.1612, -0.4132), (-0.3071, -0.6908, -0.8073), (-0.5271, -0.6908, -0.06433), (-0.3071, -0.6908, 0.1957), (-0.5271, -0.6908, -0.4132), (0.4607, -0.6035, -1.07), (0.4607, -0.5662, -1.07), (0.4607, -0.4976, -1.07), (0.4607, -0.4603, -1.07), (0.4607, -0.3917, -1.07), (0.4607, -0.3544, -1.07), (0.4607, -0.2857, -1.07), (0.4607, -0.2484, -1.07), (0.3071, -0.2484, -0.8073), (0.3071, -0.2857, -0.8073), (0.3071, -0.3544, -0.8073), (0.3071, -0.3917, -0.8073), (0.3071, -0.4603, -0.8073), (0.3071, -0.4976, -0.8073), (0.3071, -0.5662, -0.8073), (0.3071, -0.6035, -0.8073), (-0.4607, -0.6035, -1.07), (-0.4607, -0.5662, -1.07), (-0.4607, -0.4976, -1.07), (-0.4607, -0.4603, -1.07), (-0.4607, -0.3917, -1.07), (-0.4607, -0.3544, -1.07), (-0.4607, -0.2857, -1.07), (-0.4607, -0.2484, -1.07), (-0.3071, -0.2484, -0.8073), (-0.3071, -0.2857, -0.8073), (-0.3071, -0.3544, -0.8073), (-0.3071, -0.3917, -0.8073), (-0.3071, -0.4603, -0.8073), (-0.3071, -0.4976, -0.8073), (-0.3071, -0.5662, -0.8073), (-0.3071, -0.6035, -0.8073), (0.0, -0.5662, 0.2364), (0.0, -0.6035, 0.2364), (0.0, -0.4603, 0.2364), (0.0, -0.4976, 0.2364), (0.0, -0.3544, 0.2364), (0.0, -0.3917, 0.2364), (0.0, -0.2484, 0.2364), (0.0, -0.2857, 0.2364), (0.0, -0.2857, -0.8691), (0.0, -0.2484, -0.8691), (0.0, -0.3917, -0.8691), (0.0, -0.3544, -0.8691), (0.0, -0.4976, -0.8691), (0.0, -0.4603, -0.8691), (0.0, -0.6035, -0.8691), (0.0, -0.5662, -0.8691), (0.3071, -0.5662, 0.1957), (0.3071, -0.6035, 0.1957), (0.3071, -0.4603, 0.1957), (0.3071, -0.4976, 0.1957), (0.3071, -0.3544, 0.1957), (0.3071, -0.3917, 0.1957), (0.3071, -0.2484, 0.1958), (0.3071, -0.2857, 0.1957), (0.5271, -0.2857, -0.4132), (0.5271, -0.2484, -0.4132), (0.5271, -0.3917, -0.4132), (0.5271, -0.3544, -0.4132), (0.5271, -0.4976, -0.4132), (0.5271, -0.4603, -0.4132), (0.5271, -0.6035, -0.4132), (0.5271, -0.5662, -0.4132), (0.5271, -0.2857, -0.06433), (0.5271, -0.2484, -0.06433), (0.5271, -0.3917, -0.06433), (0.5271, -0.3544, -0.06433), (0.5271, -0.4976, -0.06433), (0.5271, -0.4603, -0.06433), (0.5271, -0.6035, -0.06433), (0.5271, -0.5662, -0.06433), (0.0, -0.2857, -1.163), (0.0, -0.2484, -1.163), (0.0, -0.3917, -1.163), (0.0, -0.3544, -1.163), (0.0, -0.4976, -1.163), (0.0, -0.4603, -1.163), (0.0, -0.6035, -1.163), (0.0, -0.5662, -1.163), (-0.3071, -0.5662, 0.1957), (-0.3071, -0.6035, 0.1957), (-0.3071, -0.4603, 0.1957), (0.4607, -0.5662, 0.4342), (0.4607, -0.6035, 0.4342), (0.4607, -0.4603, 0.4342), (0.4607, -0.4976, 0.4342), (0.4607, -0.3544, 0.4342), (0.4607, -0.3917, 0.4342), (0.4607, -0.2484, 0.4342), (0.4607, -0.2857, 0.4342), (0.7907, -0.2857, -0.4792), (0.7907, -0.2484, -0.4792), (0.7907, -0.3917, -0.4792), (0.7907, -0.3544, -0.4792), (0.7907, -0.4976, -0.4792), (0.7907, -0.4603, -0.4792), (0.7907, -0.6035, -0.4792), (0.7907, -0.5662, -0.4792), (0.7907, -0.2857, 0.04405), (0.7907, -0.2484, 0.04405), (0.7907, -0.3917, 0.04405), (0.7907, -0.3544, 0.04405), (0.7907, -0.4976, 0.04405), (0.7907, -0.4603, 0.04405), (0.7907, -0.6035, 0.04405), (0.7907, -0.5662, 0.04405), (0.4098, 0.007297, 0.813), (0.0, 0.007297, 0.813), (-0.3071, -0.4976, 0.1957), (0.2029, 0.7108, 2.379), (-0.3071, -0.3544, 0.1957), (0.2231, 0.4986, 1.907), (0.0, 0.7105, 2.378), (0.0, 0.5006, 1.911), (0.3182, 0.2742, 1.407), (0.0, 0.2744, 1.408), (-0.3071, -0.3917, 0.1957), (-0.3071, -0.2484, 0.1958), (-0.3071, -0.2857, 0.1957), (0.2671, -0.1924, -3.083), (0.2379, -0.2406, -2.908), (0.0, -0.2152, -3.355), (0.0, -0.2671, -2.978), (-0.5271, -0.2857, -0.4132), (0.1953, -0.2706, -2.698), (0.0, -0.2933, -2.762), (-0.5271, -0.2484, -0.4132), (-0.5271, -0.3917, -0.4132), (0.2403, -0.1768, -2.085), (-0.5271, -0.3544, -0.4132), (-4.528e-17, -0.2001, -1.983), (-0.5271, -0.4976, -0.4132), (-4.528e-17, -0.07092, -2.553), (0.2928, -0.1482, -2.197), (0.3287, -0.09101, -2.397), (-0.5271, -0.4603, -0.4132), (-0.5271, -0.6035, -0.4132), (-0.5271, -0.5662, -0.4132), (-0.5271, -0.2857, -0.06433), (-0.5271, -0.2484, -0.06433), (-0.5271, -0.3917, -0.06433), (-0.5271, -0.3544, -0.06433), (-0.5271, -0.4976, -0.06433), (-0.5271, -0.4603, -0.06433), (-0.5271, -0.6035, -0.06433), (-0.5271, -0.5662, -0.06433), (-0.4607, -0.5662, 0.4342), (-0.4607, -0.6035, 0.4342), (-0.4607, -0.4603, 0.4342), (-0.4607, -0.4976, 0.4342), (-0.4607, -0.3544, 0.4342), (-0.4607, -0.3917, 0.4342), (-0.4607, -0.2484, 0.4342), (-0.4607, -0.2857, 0.4342), (-0.7907, -0.2857, -0.4792), (-0.7907, -0.2484, -0.4792), (-0.7907, -0.3917, -0.4792), (-0.7907, -0.3544, -0.4792), (-0.7907, -0.4976, -0.4792), (-0.7907, -0.4603, -0.4792), (-0.7907, -0.6035, -0.4792), (-0.7907, -0.5662, -0.4792), (-0.7907, -0.2857, 0.04405), (-0.7907, -0.2484, 0.04405), (-0.7907, -0.3917, 0.04405), (-0.7907, -0.3544, 0.04405), (-0.7907, -0.4976, 0.04405), (-0.7907, -0.4603, 0.04405), (-0.7907, -0.6035, 0.04405), (-0.7907, -0.5662, 0.04405), (-0.4098, 0.007297, 0.813), (-0.2029, 0.7108, 2.379), (-0.2231, 0.4986, 1.907), (-0.3182, 0.2742, 1.407), (-0.2671, -0.1924, -3.083), (-0.2379, -0.2406, -2.908), (-0.1953, -0.2706, -2.698), (-0.2403, -0.1768, -2.085), (-0.2928, -0.1482, -2.197), (-0.3287, -0.09101, -2.397), (0.2927, -0.1664, -1.039), (0.0, -0.1714, -1.066), (-0.2927, -0.1664, -1.039), (0.3565, -0.1198, -1.221), (0.0, -0.02567, -1.654), (0.4003, -0.02555, -1.464), (-0.3565, -0.1198, -1.221), (-0.4003, -0.02555, -1.464)], [], [(34, 32, 31, 30), (24, 16, 20, 26), (13, 15, 20, 10), (12, 19, 15, 13), (25, 19, 211, 214), (17, 18, 36, 44), (19, 25, 23, 15), (31, 29, 28, 30), (38, 40, 28, 29), (40, 34, 30, 28), (24, 27, 33, 35), (35, 33, 32, 34), (22, 16, 39, 37), (37, 39, 40, 38), (16, 24, 35, 39), (39, 35, 34, 40), (16, 22, 41, 43), (23, 26, 20, 15), (45, 14, 78, 42), (18, 14, 45, 36), (11, 7, 46, 57), (20, 16, 43, 10), (77, 58, 59, 60), (44, 36, 46, 53), (3, 23, 25, 4), (5, 26, 23, 3), (5, 1, 24, 26), (4, 25, 214, 206), (24, 1, 56, 27), (4, 8, 52, 49), (11, 90, 88, 7), (1, 5, 50, 47), (5, 3, 48, 50), (3, 4, 49, 48), (7, 88, 89, 9), (10, 54, 55, 13), (13, 55, 21, 12), (43, 41, 54, 10), (46, 36, 45, 57), (44, 272, 271, 17), (11, 57, 51, 0), (228, 230, 225, 224), (68, 77, 60, 67), (53, 273, 272, 44), (7, 9, 53, 46), (42, 68, 67, 51), (180, 247, 268, 244), (0, 79, 90, 11), (51, 57, 45, 42), (9, 270, 273, 53), (279, 274, 275, 278), (223, 229, 241, 238), (236, 98, 96, 244), (262, 263, 255, 254), (148, 132, 73, 71), (169, 148, 71, 70), (150, 134, 131, 147), (49, 52, 65, 63), (47, 50, 64, 61), (50, 48, 62, 64), (48, 49, 63, 62), (75, 69, 72, 74), (70, 76, 74, 72), (70, 71, 73, 76), (244, 96, 97, 180), (167, 150, 147, 170), (114, 161, 72, 69), (258, 259, 118, 117), (238, 241, 210, 218), (242, 266, 258, 231), (239, 263, 252, 217), (218, 253, 262, 238), (253, 252, 263, 262), (266, 267, 259, 258), (254, 255, 122, 121), (126, 127, 235, 227), (227, 256, 119, 126), (91, 123, 226, 94), (260, 261, 116, 115), (268, 269, 261, 260), (256, 257, 120, 119), (264, 265, 257, 256), (63, 65, 137, 153), (154, 138, 135, 151), (152, 136, 133, 149), (139, 108, 109, 142), (66, 61, 107, 140), (143, 112, 113, 146), (145, 114, 69, 75), (155, 163, 166, 158), (157, 165, 168, 160), (159, 167, 170, 162), (161, 169, 70, 72), (64, 62, 164, 156), (62, 63, 153, 164), (163, 154, 151, 166), (165, 152, 149, 168), (141, 110, 111, 144), (108, 155, 158, 109), (110, 157, 160, 111), (112, 159, 162, 113), (251, 250, 265, 264), (167, 159, 194, 202), (151, 135, 83, 186), (235, 259, 267, 243), (152, 165, 200, 187), (127, 118, 259, 235), (240, 243, 181, 216), (113, 162, 197, 100), (247, 246, 269, 268), (140, 107, 106, 172), (231, 237, 245, 242), (240, 264, 256, 227), (109, 158, 193, 104), (245, 269, 246, 179), (164, 153, 188, 199), (123, 122, 255, 226), (147, 131, 87, 182), (249, 248, 267, 266), (129, 116, 261, 237), (108, 139, 171, 105), (227, 235, 243, 240), (158, 166, 201, 193), (125, 120, 257, 229), (146, 113, 100, 178), (136, 152, 187, 82), (243, 267, 248, 181), (154, 163, 198, 189), (237, 261, 269, 245), (161, 114, 99, 196), (170, 147, 182, 205), (165, 157, 192, 200), (157, 110, 103, 192), (114, 145, 177, 99), (153, 137, 81, 188), (226, 255, 263, 239), (162, 170, 205, 197), (61, 64, 156, 107), (242, 245, 179, 208), (130, 95, 98, 236), (223, 254, 121, 124), (88, 92, 93, 89), (90, 94, 92, 88), (79, 91, 94, 90), (244, 268, 260, 236), (208, 249, 266, 242), (231, 258, 117, 128), (80, 189, 188, 81), (82, 187, 186, 83), (84, 185, 184, 85), (86, 183, 182, 87), (190, 105, 106, 191), (192, 103, 104, 193), (194, 101, 102, 195), (196, 99, 100, 197), (198, 190, 191, 199), (200, 192, 193, 201), (202, 194, 195, 203), (204, 196, 197, 205), (189, 198, 199, 188), (187, 200, 201, 186), (185, 202, 203, 184), (183, 204, 205, 182), (105, 171, 172, 106), (103, 173, 174, 104), (101, 175, 176, 102), (99, 177, 178, 100), (110, 141, 173, 103), (216, 251, 264, 240), (155, 108, 105, 190), (124, 125, 229, 223), (166, 151, 186, 201), (134, 150, 185, 84), (159, 112, 101, 194), (236, 260, 115, 130), (160, 168, 203, 195), (142, 109, 104, 174), (163, 155, 190, 198), (150, 167, 202, 185), (138, 154, 189, 80), (112, 143, 175, 101), (229, 257, 265, 241), (128, 129, 237, 231), (107, 156, 191, 106), (156, 164, 199, 191), (94, 226, 239, 92), (238, 262, 254, 223), (168, 149, 184, 203), (149, 133, 85, 184), (111, 160, 195, 102), (169, 161, 196, 204), (144, 111, 102, 176), (92, 239, 217, 93), (148, 169, 204, 183), (241, 265, 250, 210), (132, 148, 183, 86), (214, 211, 213, 215), (211, 209, 212, 213), (214, 215, 207, 206), (19, 12, 209, 211), (12, 21, 212, 209), (8, 4, 206, 207), (221, 219, 220, 222), (222, 220, 224, 225), (233, 228, 224, 220), (286, 278, 277, 282), (232, 234, 219, 221), (234, 233, 220, 219), (280, 281, 230, 228), (278, 275, 276, 277), (283, 280, 228, 233), (287, 279, 278, 286), (284, 285, 234, 232), (285, 283, 233, 234), (51, 67, 33, 27), (132, 86, 247, 180), (51, 27, 56, 0), (42, 78, 41, 22), (38, 29, 58, 77), (67, 60, 32, 33), (31, 59, 58, 29), (14, 18, 55, 54), (282, 277, 230, 281), (232, 221, 274, 279), (18, 17, 21, 55), (277, 276, 225, 230), (37, 38, 77, 68), (144, 176, 118, 127), (9, 89, 52, 8), (180, 97, 73, 132), (22, 37, 68, 42), (60, 59, 31, 32), (78, 14, 54, 41), (208, 179, 131, 134), (89, 93, 65, 52), (82, 83, 250, 251), (96, 98, 74, 76), (141, 144, 127, 126), (66, 140, 123, 91), (217, 252, 81, 137), (140, 172, 122, 123), (146, 178, 116, 129), (86, 87, 246, 247), (134, 84, 249, 208), (115, 116, 178, 177), (179, 246, 87, 131), (130, 115, 177, 145), (93, 217, 137, 65), (216, 181, 133, 136), (96, 76, 73, 97), (218, 210, 135, 138), (139, 142, 125, 124), (181, 248, 85, 133), (138, 80, 253, 218), (121, 122, 172, 171), (75, 74, 98, 95), (119, 120, 174, 173), (210, 250, 83, 135), (128, 117, 175, 143), (136, 82, 251, 216), (117, 118, 176, 175), (143, 146, 129, 128), (142, 174, 120, 125), (80, 81, 252, 253), (145, 75, 95, 130), (126, 119, 173, 141), (84, 85, 248, 249), (124, 121, 171, 139), (273, 270, 207, 215), (272, 213, 212, 271), (273, 215, 213, 272), (17, 271, 212, 21), (8, 207, 270, 9), (221, 222, 275, 274), (284, 232, 279, 287), (222, 225, 276, 275), (79, 286, 282, 91), (61, 66, 281, 280), (47, 61, 280, 283), (0, 287, 286, 79), (56, 1, 285, 284), (1, 47, 283, 285), (91, 282, 281, 66), (56, 284, 287, 0)])
me_cube_002.polygons.foreach_set('use_smooth', [True] * 284)
_k = set([(4, 25), (9, 53), (12, 19), (16, 22), (16, 24), (17, 44), (19, 25), (22, 42), (24, 27), (27, 51), (42, 51), (44, 53), (61, 64), (61, 66), (62, 63), (62, 64), (63, 65), (65, 93), (66, 91), (69, 72), (69, 75), (70, 71), (70, 72), (71, 73), (73, 97), (75, 95), (80, 189), (80, 253), (81, 188), (81, 252), (82, 187), (82, 251), (83, 186), (83, 250), (84, 185), (84, 249), (85, 184), (85, 248), (86, 183), (86, 247), (87, 182), (87, 246), (91, 94), (92, 93), (92, 94), (95, 98), (96, 97), (96, 98), (99, 177), (99, 196), (100, 178), (100, 197), (101, 175), (101, 194), (102, 176), (102, 195), (103, 173), (103, 192), (104, 174), (104, 193), (105, 171), (105, 190), (106, 172), (106, 191), (107, 140), (107, 156), (108, 139), (108, 155), (109, 142), (109, 158), (110, 141), (110, 157), (111, 144), (111, 160), (112, 143), (112, 159), (113, 146), (113, 162), (114, 145), (114, 161), (115, 177), (115, 260), (116, 178), (116, 261), (117, 175), (117, 258), (118, 176), (118, 259), (119, 173), (119, 256), (120, 174), (120, 257), (121, 171), (121, 254), (122, 172), (122, 255), (123, 140), (123, 226), (124, 139), (124, 223), (125, 142), (125, 229), (126, 141), (126, 227), (127, 144), (127, 235), (128, 143), (128, 231), (129, 146), (129, 237), (130, 145), (130, 236), (131, 147), (131, 179), (132, 148), (132, 180), (133, 149), (133, 181), (134, 150), (134, 208), (135, 151), (135, 210), (136, 152), (136, 216), (137, 153), (137, 217), (138, 154), (138, 218), (147, 170), (148, 169), (149, 168), (150, 167), (151, 166), (152, 165), (153, 164), (154, 163), (155, 163), (156, 164), (157, 165), (158, 166), (159, 167), (160, 168), (161, 169), (162, 170), (179, 245), (180, 244), (181, 243), (182, 205), (183, 204), (184, 203), (185, 202), (186, 201), (187, 200), (188, 199), (189, 198), (190, 198), (191, 199), (192, 200), (193, 201), (194, 202), (195, 203), (196, 204), (197, 205), (208, 242), (210, 241), (216, 240), (217, 239), (218, 238), (223, 238), (224, 225), (225, 276), (226, 239), (227, 240), (229, 241), (231, 242), (235, 243), (236, 244), (237, 245), (246, 269), (247, 268), (248, 267), (249, 266), (250, 265), (251, 264), (252, 263), (253, 262), (254, 262), (255, 263), (256, 264), (257, 265), (258, 266), (259, 267), (260, 268), (261, 269)])
me_cube_002.attributes.new('sharp_edge', 'BOOLEAN', 'EDGE').data.foreach_set('value', [ (min(e.vertices), max(e.vertices)) in _k for e in me_cube_002.edges])
_uv = me_cube_002.uv_layers.new(name='UVMap')
_uv.uv.foreach_set('vector', [0.3153, 0.5937, 0.287, 0.5936, 0.2869, 0.4609, 0.3291, 0.4611, 0.3077, 0.006816, 0.3288, 0.04154, 0.2859, 0.1532, 0.2421, 0.1389, 0.332, 0.1869, 0.2882, 0.2036, 0.2859, 0.1532, 0.3276, 0.1196, 0.3564, 0.2193, 0.3464, 0.2585, 0.2882, 0.2036, 0.332, 0.1869, 0.9429, 0.4403, 0.9673, 0.4488, 0.9676, 0.5834, 0.9438, 0.5272, 0.5269, 0.2366, 0.5247, 0.2707, 0.4941, 0.254, 0.5016, 0.1952, 0.8833, 0.3581, 0.857, 0.3463, 0.8585, 0.2592, 0.8833, 0.2963, 0.9555, 0.8773, 0.9378, 0.8773, 0.9391, 0.835, 0.9514, 0.835, 0.773, 0.2598, 0.8013, 0.26, 0.8122, 0.3921, 0.7724, 0.3926, 0.9494, 0.1393, 0.9344, 0.139, 0.9374, 0.006816, 0.9495, 0.007031, 0.3329, 0.8025, 0.2877, 0.7779, 0.2873, 0.6973, 0.3156, 0.6974, 0.3156, 0.6974, 0.2873, 0.6973, 0.287, 0.5936, 0.3153, 0.5937, 0.7773, 0.006816, 0.8122, 0.01818, 0.803, 0.1514, 0.776, 0.1335, 0.776, 0.1335, 0.803, 0.1514, 0.8013, 0.26, 0.773, 0.2598, 0.9495, 0.3823, 0.9279, 0.3485, 0.9312, 0.2428, 0.9458, 0.2487, 0.9458, 0.2487, 0.9312, 0.2428, 0.9344, 0.139, 0.9494, 0.1393, 0.421, 0.721, 0.4117, 0.7552, 0.3947, 0.7552, 0.3948, 0.7277, 0.2448, 0.2052, 0.2421, 0.1389, 0.2859, 0.1532, 0.2882, 0.2036, 0.4938, 0.3046, 0.5261, 0.3388, 0.5269, 0.3885, 0.5002, 0.4141, 0.5247, 0.2707, 0.5261, 0.3388, 0.4938, 0.3046, 0.4941, 0.254, 0.435, 0.3247, 0.4347, 0.2592, 0.4644, 0.2523, 0.4648, 0.3192, 0.2859, 0.1532, 0.3288, 0.04154, 0.3461, 0.06872, 0.3276, 0.1196, 0.4975, 0.657, 0.4915, 0.7893, 0.4793, 0.7894, 0.4824, 0.6572, 0.598, 0.8142, 0.598, 0.8726, 0.5733, 0.9098, 0.5718, 0.8255, 0.8269, 0.2692, 0.8585, 0.2592, 0.857, 0.3463, 0.8258, 0.3348, 0.3788, 0.5348, 0.3466, 0.5276, 0.3508, 0.4609, 0.3829, 0.4695, 0.3788, 0.5348, 0.3829, 0.6313, 0.3503, 0.6568, 0.3466, 0.5276, 0.9136, 0.43, 0.9429, 0.4403, 0.9438, 0.5272, 0.9152, 0.4602, 0.3789, 0.7636, 0.3472, 0.7658, 0.3466, 0.7181, 0.3738, 0.7181, 0.1642, 0.4508, 0.1176, 0.4602, 0.1182, 0.4327, 0.1606, 0.4277, 0.006818, 0.3395, 0.04145, 0.3394, 0.04145, 0.3904, 0.006818, 0.4049, 0.1653, 0.2454, 0.2285, 0.3399, 0.1949, 0.3397, 0.1606, 0.2739, 0.2285, 0.3399, 0.2285, 0.4053, 0.1949, 0.3907, 0.1949, 0.3397, 0.2285, 0.4053, 0.1642, 0.4508, 0.1606, 0.4277, 0.1949, 0.3907, 0.006818, 0.4049, 0.04145, 0.3904, 0.0757, 0.4276, 0.07112, 0.4506, 0.3276, 0.1196, 0.3743, 0.1155, 0.3765, 0.183, 0.332, 0.1869, 0.332, 0.1869, 0.3765, 0.183, 0.378, 0.2247, 0.3564, 0.2193, 0.3461, 0.06872, 0.3713, 0.06135, 0.3743, 0.1155, 0.3276, 0.1196, 0.4644, 0.2523, 0.4941, 0.254, 0.4938, 0.3046, 0.4648, 0.3192, 0.5016, 0.1952, 0.5005, 0.06059, 0.5244, 0.006816, 0.5269, 0.2366, 0.435, 0.3247, 0.4648, 0.3192, 0.4747, 0.4476, 0.4428, 0.4205, 0.1458, 0.1512, 0.1186, 0.1626, 0.1191, 0.07375, 0.1412, 0.08119, 0.4963, 0.5476, 0.4975, 0.657, 0.4824, 0.6572, 0.481, 0.5533, 0.4742, 0.2042, 0.4742, 0.1173, 0.5005, 0.06059, 0.5016, 0.1952, 0.5417, 0.8995, 0.5405, 0.8364, 0.5718, 0.8255, 0.5733, 0.9098, 0.5002, 0.4141, 0.4963, 0.5476, 0.481, 0.5533, 0.4747, 0.4476, 0.5954, 0.161, 0.578, 0.188, 0.5405, 0.1437, 0.5704, 0.1314, 0.06995, 0.2452, 0.07571, 0.2737, 0.04145, 0.3394, 0.006818, 0.3395, 0.4747, 0.4476, 0.4648, 0.3192, 0.4938, 0.3046, 0.5002, 0.4141, 0.4419, 0.215, 0.4432, 0.1848, 0.4742, 0.1173, 0.4742, 0.2042, 0.1875, 0.7544, 0.1934, 0.6759, 0.1996, 0.6953, 0.1948, 0.7766, 0.9213, 0.9035, 0.9136, 0.9036, 0.9136, 0.8639, 0.9213, 0.8639, 0.6489, 0.8828, 0.6391, 0.8828, 0.6391, 0.8432, 0.6489, 0.8432, 0.8977, 0.936, 0.8935, 0.9361, 0.8935, 0.8766, 0.8977, 0.8766, 0.09632, 0.9464, 0.09626, 0.9114, 0.1062, 0.9114, 0.1062, 0.9464, 0.9107, 0.3442, 0.9067, 0.3732, 0.8969, 0.3732, 0.9009, 0.3443, 0.9853, 0.8036, 0.9852, 0.7686, 0.993, 0.7686, 0.9931, 0.8036, 0.1606, 0.4277, 0.1182, 0.4327, 0.1184, 0.4147, 0.1533, 0.4102, 0.1606, 0.2739, 0.1949, 0.3397, 0.1783, 0.3411, 0.1533, 0.2963, 0.1949, 0.3397, 0.1949, 0.3907, 0.1783, 0.3807, 0.1783, 0.3411, 0.1949, 0.3907, 0.1606, 0.4277, 0.1533, 0.4102, 0.1783, 0.3807, 0.7935, 0.8086, 0.8284, 0.8157, 0.8533, 0.8605, 0.7935, 0.8571, 0.8533, 0.9001, 0.7935, 0.8987, 0.7935, 0.8571, 0.8533, 0.8605, 0.8533, 0.9001, 0.8284, 0.9295, 0.7935, 0.9341, 0.7935, 0.8987, 0.6489, 0.8432, 0.6391, 0.8432, 0.642, 0.8143, 0.6518, 0.8142, 0.2421, 0.8451, 0.2461, 0.8162, 0.2538, 0.8162, 0.2498, 0.8451, 0.9067, 0.2592, 0.9107, 0.3046, 0.9009, 0.3046, 0.8969, 0.2593, 0.867, 0.9115, 0.8712, 0.9115, 0.8755, 0.9795, 0.8713, 0.9795, 0.9213, 0.8639, 0.9136, 0.8639, 0.9165, 0.835, 0.9242, 0.835, 0.5704, 0.5351, 0.5405, 0.5474, 0.5405, 0.488, 0.5704, 0.4955, 0.4992, 0.9245, 0.5269, 0.9354, 0.4922, 0.9811, 0.476, 0.9549, 0.5954, 0.7665, 0.578, 0.7936, 0.5405, 0.7492, 0.5704, 0.737, 0.8933, 0.9795, 0.8891, 0.9795, 0.8935, 0.9361, 0.8977, 0.936, 0.867, 0.8521, 0.8712, 0.8521, 0.8712, 0.9115, 0.867, 0.9115, 0.8977, 0.8766, 0.8935, 0.8766, 0.8891, 0.8086, 0.8933, 0.8086, 0.3277, 0.9301, 0.32, 0.9301, 0.3171, 0.8848, 0.3248, 0.8847, 0.5704, 0.2937, 0.5405, 0.2861, 0.578, 0.2191, 0.5954, 0.249, 0.6654, 0.8143, 0.6753, 0.8142, 0.6782, 0.8596, 0.6683, 0.8596, 0.9632, 0.1097, 0.9674, 0.1097, 0.9717, 0.1777, 0.9675, 0.1777, 0.9632, 0.05028, 0.9674, 0.05027, 0.9674, 0.1097, 0.9632, 0.1097, 0.9632, 0.2942, 0.9674, 0.2942, 0.9717, 0.3622, 0.9675, 0.3622, 0.9632, 0.2348, 0.9674, 0.2348, 0.9674, 0.2942, 0.9632, 0.2942, 0.1199, 0.9464, 0.1199, 0.9114, 0.1298, 0.9114, 0.1298, 0.9464, 0.9853, 0.7202, 0.9852, 0.6852, 0.993, 0.6852, 0.9931, 0.7202, 0.9854, 0.07657, 0.9853, 0.04157, 0.9931, 0.04156, 0.9932, 0.07657, 0.9853, 0.2919, 0.9853, 0.257, 0.9931, 0.257, 0.9931, 0.2919, 0.1534, 0.9116, 0.1534, 0.9464, 0.1435, 0.9464, 0.1435, 0.9116, 0.9931, 0.2085, 0.9931, 0.2434, 0.9853, 0.2434, 0.9853, 0.2085, 0.5504, 0.9583, 0.5504, 0.9932, 0.5405, 0.9932, 0.5405, 0.9583, 0.7035, 0.8596, 0.7035, 0.8992, 0.6958, 0.8992, 0.6958, 0.8596, 0.2675, 0.8847, 0.2675, 0.8451, 0.2752, 0.8451, 0.2752, 0.8847, 0.2421, 0.8847, 0.2421, 0.8451, 0.2498, 0.8451, 0.2498, 0.8847, 0.9107, 0.3046, 0.9107, 0.3442, 0.9009, 0.3443, 0.9009, 0.3046, 0.6116, 0.8828, 0.6116, 0.8432, 0.6214, 0.8432, 0.6214, 0.8828, 0.6116, 0.8432, 0.6156, 0.8143, 0.6254, 0.8142, 0.6214, 0.8432, 0.7035, 0.8992, 0.6995, 0.9281, 0.6918, 0.9282, 0.6958, 0.8992, 0.2675, 0.8451, 0.2715, 0.8162, 0.2792, 0.8162, 0.2752, 0.8451, 0.9931, 0.1251, 0.9931, 0.16, 0.9853, 0.16, 0.9853, 0.1251, 0.6995, 0.8142, 0.7035, 0.8596, 0.6958, 0.8596, 0.6918, 0.8143, 0.2715, 0.9301, 0.2675, 0.8847, 0.2752, 0.8847, 0.2792, 0.9301, 0.2461, 0.9301, 0.2421, 0.8847, 0.2498, 0.8847, 0.2538, 0.9301, 0.9675, 0.1914, 0.9717, 0.1913, 0.9674, 0.2348, 0.9632, 0.2348, 0.6901, 0.5354, 0.6901, 0.4958, 0.72, 0.4883, 0.72, 0.5477, 0.05766, 0.8307, 0.08996, 0.8338, 0.08996, 0.863, 0.04152, 0.8584, 0.7614, 0.7129, 0.7337, 0.7217, 0.7337, 0.6626, 0.7614, 0.6736, 0.6651, 0.363, 0.6901, 0.3335, 0.72, 0.3459, 0.6826, 0.3901, 0.7845, 0.7563, 0.7684, 0.7868, 0.7337, 0.7217, 0.7614, 0.7129, 0.3248, 0.8451, 0.3171, 0.8451, 0.32, 0.8162, 0.3277, 0.8162, 0.7845, 0.4487, 0.7614, 0.4943, 0.7337, 0.4881, 0.7684, 0.4197, 0.9675, 0.006827, 0.9717, 0.006816, 0.9674, 0.05027, 0.9632, 0.05028, 0.4437, 0.8363, 0.4114, 0.8447, 0.3953, 0.8158, 0.4437, 0.8031, 0.3006, 0.8847, 0.2928, 0.8848, 0.2928, 0.8451, 0.3006, 0.8451, 0.5704, 0.3333, 0.5405, 0.3455, 0.5405, 0.2861, 0.5704, 0.2937, 0.05766, 0.7175, 0.03453, 0.7631, 0.006818, 0.7569, 0.04152, 0.6886, 0.8722, 0.5284, 0.8999, 0.5394, 0.8652, 0.585, 0.8491, 0.5589, 0.3883, 0.9297, 0.4114, 0.958, 0.3953, 0.9856, 0.3606, 0.9432, 0.476, 0.8417, 0.4922, 0.8113, 0.5269, 0.8764, 0.4992, 0.8851, 0.7845, 0.5619, 0.8168, 0.565, 0.8168, 0.5942, 0.7684, 0.5896, 0.8713, 0.8086, 0.8755, 0.8086, 0.8712, 0.8521, 0.867, 0.8521, 0.8491, 0.4457, 0.8652, 0.4152, 0.8999, 0.4803, 0.8722, 0.4891, 0.6651, 0.6528, 0.6303, 0.6457, 0.6303, 0.6124, 0.6826, 0.623, 0.3248, 0.8847, 0.3171, 0.8848, 0.3171, 0.8451, 0.3248, 0.8451, 0.03453, 0.7631, 0.03453, 0.8025, 0.006818, 0.816, 0.006818, 0.7569, 0.1222, 0.7145, 0.1384, 0.6841, 0.1731, 0.7492, 0.1454, 0.7579, 0.8168, 0.4402, 0.7845, 0.4487, 0.7684, 0.4197, 0.8168, 0.407, 0.6303, 0.3675, 0.6651, 0.363, 0.6826, 0.3901, 0.6303, 0.3969, 0.7614, 0.6736, 0.7337, 0.6626, 0.7684, 0.617, 0.7845, 0.6431, 0.6651, 0.7667, 0.6901, 0.7372, 0.72, 0.7496, 0.6826, 0.7938, 0.8722, 0.4891, 0.8999, 0.4803, 0.8999, 0.5394, 0.8722, 0.5284, 0.6901, 0.09206, 0.6651, 0.04727, 0.6826, 0.01744, 0.72, 0.08462, 0.7614, 0.5336, 0.7845, 0.5619, 0.7684, 0.5896, 0.7337, 0.5472, 0.6901, 0.3335, 0.6901, 0.2939, 0.72, 0.2865, 0.72, 0.3459, 0.6901, 0.2939, 0.6651, 0.2491, 0.6826, 0.2193, 0.72, 0.2865, 0.6651, 0.04727, 0.6303, 0.04019, 0.6303, 0.006816, 0.6826, 0.01744, 0.4114, 0.958, 0.4437, 0.961, 0.4437, 0.9902, 0.3953, 0.9856, 0.4992, 0.8851, 0.5269, 0.8764, 0.5269, 0.9354, 0.4992, 0.9245, 0.7614, 0.4943, 0.7614, 0.5336, 0.7337, 0.5472, 0.7337, 0.4881, 0.6156, 0.9282, 0.6116, 0.8828, 0.6214, 0.8828, 0.6254, 0.9281, 0.3006, 0.8451, 0.2928, 0.8451, 0.2957, 0.8162, 0.3035, 0.8162, 0.6518, 0.9282, 0.642, 0.9282, 0.6391, 0.8828, 0.6489, 0.8828, 0.5704, 0.6974, 0.5405, 0.6898, 0.578, 0.6228, 0.5954, 0.6527, 0.04145, 0.3904, 0.0586, 0.3805, 0.08357, 0.41, 0.0757, 0.4276, 0.04145, 0.3394, 0.0586, 0.3409, 0.0586, 0.3805, 0.04145, 0.3904, 0.07571, 0.2737, 0.08358, 0.2962, 0.0586, 0.3409, 0.04145, 0.3394, 0.5704, 0.1314, 0.5405, 0.1437, 0.5405, 0.08427, 0.5704, 0.09182, 0.5954, 0.5647, 0.578, 0.5917, 0.5405, 0.5474, 0.5704, 0.5351, 0.5704, 0.4955, 0.5405, 0.488, 0.578, 0.4209, 0.5954, 0.4508, 0.01105, 0.9288, 0.01114, 0.9813, 0.006904, 0.9813, 0.006818, 0.9288, 0.2175, 0.9125, 0.2176, 0.965, 0.2134, 0.965, 0.2133, 0.9125, 0.9733, 0.8871, 0.9734, 0.9396, 0.9692, 0.9396, 0.9691, 0.8871, 0.3456, 0.8683, 0.3457, 0.9208, 0.3415, 0.9208, 0.3414, 0.8683, 0.9416, 0.7533, 0.9477, 0.8213, 0.9435, 0.8213, 0.9374, 0.7533, 0.2193, 0.7439, 0.2133, 0.6759, 0.2175, 0.6759, 0.2235, 0.7439, 0.9178, 0.7533, 0.9238, 0.8213, 0.9196, 0.8213, 0.9136, 0.7533, 0.9655, 0.7533, 0.9716, 0.8213, 0.9674, 0.8213, 0.9613, 0.7533, 0.9416, 0.6938, 0.9416, 0.7533, 0.9374, 0.7533, 0.9374, 0.6938, 0.2193, 0.8034, 0.2193, 0.7439, 0.2235, 0.7439, 0.2235, 0.8033, 0.9178, 0.6938, 0.9178, 0.7533, 0.9136, 0.7533, 0.9136, 0.6938, 0.9655, 0.6938, 0.9655, 0.7533, 0.9613, 0.7533, 0.9613, 0.6938, 0.9477, 0.6504, 0.9416, 0.6938, 0.9374, 0.6938, 0.9435, 0.6504, 0.2133, 0.8468, 0.2193, 0.8034, 0.2235, 0.8033, 0.2175, 0.8467, 0.9238, 0.6504, 0.9178, 0.6938, 0.9136, 0.6938, 0.9196, 0.6504, 0.9716, 0.6504, 0.9655, 0.6938, 0.9613, 0.6938, 0.9674, 0.6504, 0.07839, 0.9813, 0.07839, 0.929, 0.08263, 0.929, 0.08263, 0.9813, 0.06052, 0.9813, 0.06052, 0.929, 0.06476, 0.929, 0.06476, 0.9813, 0.04265, 0.9813, 0.04265, 0.929, 0.04688, 0.929, 0.04688, 0.9813, 0.02901, 0.8767, 0.02901, 0.929, 0.02478, 0.929, 0.02478, 0.8767, 0.6651, 0.2491, 0.6303, 0.242, 0.6303, 0.2087, 0.6826, 0.2193, 0.5954, 0.3628, 0.578, 0.3899, 0.5405, 0.3455, 0.5704, 0.3333, 0.6901, 0.6976, 0.6651, 0.6528, 0.6826, 0.623, 0.72, 0.6902, 0.9242, 0.9489, 0.9165, 0.9489, 0.9136, 0.9036, 0.9213, 0.9035, 0.03453, 0.8025, 0.05766, 0.8307, 0.04152, 0.8584, 0.006818, 0.816, 0.6303, 0.5694, 0.6651, 0.5648, 0.6826, 0.5919, 0.6303, 0.5987, 0.6901, 0.4958, 0.6651, 0.451, 0.6826, 0.4211, 0.72, 0.4883, 0.5704, 0.09182, 0.5405, 0.08427, 0.578, 0.01724, 0.5954, 0.04713, 0.8722, 0.7077, 0.8722, 0.6684, 0.8999, 0.6548, 0.8999, 0.7139, 0.08996, 0.709, 0.05766, 0.7175, 0.04152, 0.6886, 0.08996, 0.6759, 0.6901, 0.7372, 0.6901, 0.6976, 0.72, 0.6902, 0.72, 0.7496, 0.6651, 0.5648, 0.6901, 0.5354, 0.72, 0.5477, 0.6826, 0.5919, 0.6303, 0.7712, 0.6651, 0.7667, 0.6826, 0.7938, 0.6303, 0.8006, 0.6651, 0.451, 0.6303, 0.4439, 0.6303, 0.4105, 0.6826, 0.4211, 0.1454, 0.7579, 0.1731, 0.7492, 0.1731, 0.8082, 0.1454, 0.7973, 0.3035, 0.9301, 0.2957, 0.9301, 0.2928, 0.8848, 0.3006, 0.8847, 0.4114, 0.8447, 0.3883, 0.8903, 0.3606, 0.8842, 0.3953, 0.8158, 0.3883, 0.8903, 0.3883, 0.9297, 0.3606, 0.9432, 0.3606, 0.8842, 0.6683, 0.8596, 0.6782, 0.8596, 0.6782, 0.8992, 0.6683, 0.8992, 0.5704, 0.737, 0.5405, 0.7492, 0.5405, 0.6898, 0.5704, 0.6974, 0.8722, 0.6684, 0.8491, 0.6401, 0.8652, 0.6124, 0.8999, 0.6548, 0.8491, 0.6401, 0.8168, 0.637, 0.8168, 0.6078, 0.8652, 0.6124, 0.8491, 0.7533, 0.8722, 0.7077, 0.8999, 0.7139, 0.8652, 0.7823, 0.6901, 0.1316, 0.6901, 0.09206, 0.72, 0.08462, 0.72, 0.144, 0.8168, 0.7618, 0.8491, 0.7533, 0.8652, 0.7823, 0.8168, 0.795, 0.6683, 0.8992, 0.6782, 0.8992, 0.6753, 0.9282, 0.6654, 0.9282, 0.6651, 0.1611, 0.6901, 0.1316, 0.72, 0.144, 0.6826, 0.1882, 0.1454, 0.7973, 0.1731, 0.8082, 0.1384, 0.8539, 0.1222, 0.8277, 0.6303, 0.1657, 0.6651, 0.1611, 0.6826, 0.1882, 0.6303, 0.195, 0.1523, 0.5498, 0.1404, 0.6076, 0.115, 0.608, 0.1162, 0.5498, 0.1404, 0.6076, 0.137, 0.6622, 0.114, 0.6621, 0.115, 0.608, 0.1523, 0.5498, 0.1162, 0.5498, 0.1176, 0.481, 0.1641, 0.4811, 0.9673, 0.4488, 0.9913, 0.407, 0.9913, 0.6368, 0.9676, 0.5834, 0.3564, 0.2193, 0.378, 0.2247, 0.3865, 0.4454, 0.3652, 0.4473, 0.1176, 0.4602, 0.1642, 0.4508, 0.1641, 0.4811, 0.1176, 0.481, 0.1187, 0.006816, 0.1489, 0.03784, 0.1459, 0.05748, 0.119, 0.04934, 0.119, 0.04934, 0.1459, 0.05748, 0.1412, 0.08119, 0.1191, 0.07375, 0.4061, 0.5961, 0.4116, 0.584, 0.4152, 0.6545, 0.4085, 0.6777, 0.07775, 0.2495, 0.08514, 0.1385, 0.09124, 0.1511, 0.08524, 0.2698, 0.874, 0.09924, 0.8377, 0.1165, 0.8435, 0.03778, 0.8721, 0.006816, 0.3966, 0.6178, 0.4061, 0.5961, 0.4085, 0.6777, 0.4004, 0.6967, 0.1517, 0.2699, 0.1185, 0.2669, 0.1186, 0.1626, 0.1458, 0.1512, 0.08514, 0.1385, 0.09184, 0.05738, 0.09683, 0.0811, 0.09124, 0.1511, 0.1587, 0.2496, 0.1517, 0.2699, 0.1458, 0.1512, 0.1516, 0.1386, 0.1874, 0.8608, 0.1875, 0.7544, 0.1948, 0.7766, 0.1991, 0.8877, 0.8712, 0.2013, 0.8281, 0.2227, 0.8377, 0.1165, 0.874, 0.09924, 0.3997, 0.5114, 0.414, 0.4852, 0.4061, 0.5961, 0.3966, 0.6178, 0.2421, 0.8025, 0.2587, 0.6974, 0.2873, 0.6973, 0.2877, 0.7779, 0.6303, 0.1657, 0.6303, 0.195, 0.578, 0.188, 0.5954, 0.161, 0.3789, 0.6727, 0.3738, 0.7181, 0.3466, 0.7181, 0.3472, 0.6704, 0.421, 0.7894, 0.3948, 0.7827, 0.3947, 0.7552, 0.4117, 0.7552, 0.773, 0.2598, 0.7724, 0.3926, 0.7337, 0.3934, 0.7486, 0.2609, 0.2587, 0.6974, 0.2584, 0.5937, 0.287, 0.5936, 0.2873, 0.6973, 0.9555, 0.8773, 0.9514, 0.9197, 0.9391, 0.9197, 0.9378, 0.8773, 0.421, 0.1114, 0.421, 0.1791, 0.3765, 0.183, 0.3743, 0.1155, 0.08524, 0.2698, 0.09124, 0.1511, 0.1186, 0.1626, 0.1185, 0.2669, 0.874, 0.09924, 0.8721, 0.006816, 0.8998, 0.03778, 0.9069, 0.1165, 0.421, 0.1791, 0.399, 0.2156, 0.378, 0.2247, 0.3765, 0.183, 0.09124, 0.1511, 0.09683, 0.0811, 0.1191, 0.07375, 0.1186, 0.1626, 0.776, 0.1335, 0.773, 0.2598, 0.7486, 0.2609, 0.754, 0.1522, 0.8168, 0.7618, 0.8168, 0.795, 0.7684, 0.7868, 0.7845, 0.7563, 0.07112, 0.4506, 0.0757, 0.4276, 0.1182, 0.4327, 0.1176, 0.4602, 0.09632, 0.8767, 0.1062, 0.8767, 0.1062, 0.9114, 0.09626, 0.9114, 0.7773, 0.006816, 0.776, 0.1335, 0.754, 0.1522, 0.7488, 0.01925, 0.2584, 0.5937, 0.2444, 0.4611, 0.2869, 0.4609, 0.287, 0.5936, 0.3969, 0.06428, 0.421, 0.1114, 0.3743, 0.1155, 0.3713, 0.06135, 0.9853, 0.7338, 0.9931, 0.7338, 0.993, 0.7686, 0.9852, 0.7686, 0.0757, 0.4276, 0.08357, 0.41, 0.1184, 0.4147, 0.1182, 0.4327, 0.2175, 0.9125, 0.2133, 0.9125, 0.2134, 0.8604, 0.2176, 0.8604, 0.7337, 0.8998, 0.7337, 0.8602, 0.7935, 0.8571, 0.7935, 0.8987, 0.9931, 0.1251, 0.9853, 0.1251, 0.9853, 0.0902, 0.9931, 0.0902, 0.1534, 0.9116, 0.1435, 0.9116, 0.1435, 0.8767, 0.1534, 0.8767, 0.476, 0.9549, 0.4922, 0.9811, 0.4437, 0.9902, 0.4437, 0.961, 0.4437, 0.8363, 0.4437, 0.8031, 0.4922, 0.8113, 0.476, 0.8417, 0.8168, 0.4402, 0.8168, 0.407, 0.8652, 0.4152, 0.8491, 0.4457, 0.3456, 0.8683, 0.3414, 0.8683, 0.3415, 0.8162, 0.3457, 0.8162, 0.6303, 0.5694, 0.6303, 0.5987, 0.578, 0.5917, 0.5954, 0.5647, 0.02901, 0.9813, 0.02478, 0.9813, 0.02478, 0.929, 0.02901, 0.929, 0.8491, 0.5589, 0.8652, 0.585, 0.8168, 0.5942, 0.8168, 0.565, 0.5954, 0.04713, 0.578, 0.01724, 0.6303, 0.006816, 0.6303, 0.04019, 0.1199, 0.8767, 0.1298, 0.8767, 0.1298, 0.9114, 0.1199, 0.9114, 0.9854, 0.006819, 0.9932, 0.006816, 0.9931, 0.04156, 0.9853, 0.04157, 0.7337, 0.8998, 0.7935, 0.8987, 0.7935, 0.9341, 0.7586, 0.9294, 0.9853, 0.6504, 0.9931, 0.6504, 0.993, 0.6852, 0.9852, 0.6852, 0.9853, 0.2919, 0.9931, 0.2919, 0.9931, 0.3268, 0.9853, 0.3268, 0.7845, 0.6431, 0.7684, 0.617, 0.8168, 0.6078, 0.8168, 0.637, 0.6303, 0.7712, 0.6303, 0.8006, 0.578, 0.7936, 0.5954, 0.7665, 0.07839, 0.8767, 0.08263, 0.8767, 0.08263, 0.929, 0.07839, 0.929, 0.7935, 0.8086, 0.7935, 0.8571, 0.7337, 0.8602, 0.7586, 0.8156, 0.06052, 0.8767, 0.06476, 0.8767, 0.06476, 0.929, 0.06052, 0.929, 0.1222, 0.8277, 0.1384, 0.8539, 0.08996, 0.863, 0.08996, 0.8338, 0.5954, 0.4508, 0.578, 0.4209, 0.6303, 0.4105, 0.6303, 0.4439, 0.6303, 0.3675, 0.6303, 0.3969, 0.578, 0.3899, 0.5954, 0.3628, 0.04265, 0.8767, 0.04688, 0.8767, 0.04688, 0.929, 0.04265, 0.929, 0.9931, 0.2085, 0.9853, 0.2085, 0.9853, 0.1736, 0.9931, 0.1736, 0.08996, 0.709, 0.08996, 0.6759, 0.1384, 0.6841, 0.1222, 0.7145, 0.01105, 0.9288, 0.006818, 0.9288, 0.006904, 0.8767, 0.01114, 0.8767, 0.5504, 0.9583, 0.5405, 0.9583, 0.5405, 0.9234, 0.5504, 0.9234, 0.5954, 0.249, 0.578, 0.2191, 0.6303, 0.2087, 0.6303, 0.242, 0.9733, 0.8871, 0.9691, 0.8871, 0.9692, 0.835, 0.9734, 0.835, 0.5954, 0.6527, 0.578, 0.6228, 0.6303, 0.6124, 0.6303, 0.6457, 0.08007, 0.5496, 0.07105, 0.4809, 0.1176, 0.481, 0.1162, 0.5498, 0.08972, 0.6075, 0.115, 0.608, 0.114, 0.6621, 0.09092, 0.6621, 0.08007, 0.5496, 0.1162, 0.5498, 0.115, 0.608, 0.08972, 0.6075, 0.399, 0.2156, 0.4077, 0.4436, 0.3865, 0.4454, 0.378, 0.2247, 0.1176, 0.4602, 0.1176, 0.481, 0.07105, 0.4809, 0.07112, 0.4506, 0.1187, 0.006816, 0.119, 0.04934, 0.09184, 0.05738, 0.08828, 0.03772, 0.8712, 0.2013, 0.874, 0.09924, 0.9069, 0.1165, 0.9123, 0.2227, 0.119, 0.04934, 0.1191, 0.07375, 0.09683, 0.0811, 0.09184, 0.05738, 0.07571, 0.2737, 0.07775, 0.2495, 0.08524, 0.2698, 0.08358, 0.2962, 0.1533, 0.2963, 0.1184, 0.2892, 0.1185, 0.2669, 0.1517, 0.2699, 0.1606, 0.2739, 0.1533, 0.2963, 0.1517, 0.2699, 0.1587, 0.2496, 0.1867, 0.8838, 0.1874, 0.8608, 0.1991, 0.8877, 0.1996, 0.912, 0.8708, 0.2231, 0.8258, 0.2456, 0.8281, 0.2227, 0.8712, 0.2013, 0.3996, 0.4883, 0.4152, 0.4609, 0.414, 0.4852, 0.3997, 0.5114, 0.08358, 0.2962, 0.08524, 0.2698, 0.1185, 0.2669, 0.1184, 0.2892, 0.8708, 0.2231, 0.8712, 0.2013, 0.9123, 0.2227, 0.9142, 0.2456])
me_cube_002.use_remesh_preserve_volume = False
me_cube_002.use_remesh_preserve_attributes = False
me_cube_002.use_mirror_vertex_groups = False
me_cube_002.update()
me_cube = bpy.data.meshes.new('Cube')
me_cube.from_pydata([(1.0, 1.0, 0.0), (1.0, -1.0, 0.0), (-1.0, -1.0, 0.0), (-1.0, 1.0, 0.0), (1.0, 1.0, 2.0), (1.0, -1.0, 2.0), (-1.0, -1.0, 2.0), (-1.0, 1.0, 2.0)], [], [(0, 1, 2, 3), (4, 7, 6, 5), (0, 4, 5, 1), (1, 5, 6, 2), (2, 6, 7, 3), (4, 0, 3, 7)])
me_cube.materials.append(mat_material)
me_cube.use_remesh_preserve_volume = False
me_cube.use_remesh_preserve_attributes = False
me_cube.use_mirror_vertex_groups = False
me_cube.update()

# ---- objects
ob_pistol = bpy.data.objects.new('pistol', me_cube_001)
ob_smg = bpy.data.objects.new('SMG', me_cube_002)
ob_player_size = bpy.data.objects.new('Player_Size', me_cube)

# ---- transforms, parenting, visibility, modifiers, constraints
ob_pistol.location = (0.0, 0.0, 0.6333)
ob_pistol.lineart.crease_threshold = 0.0
_m = ob_pistol.modifiers.new('EdgeSplit', 'EDGE_SPLIT')
_m.split_angle = 3.142
ob_smg.location = (0.0, 0.0, 0.0)
ob_smg.scale = (0.1699, 1.412, 0.1699)
ob_smg.hide_viewport = True
ob_smg.lineart.crease_threshold = 0.0
_m = ob_smg.modifiers.new('EdgeSplit', 'EDGE_SPLIT')
_m.split_angle = 3.142
ob_player_size.location = (0.0, 0.0, 0.0)
ob_player_size.scale = (1.0, 1.0, 2.0)
ob_player_size.lock_rotations_4d = False
ob_player_size.empty_display_type = 'ARROWS'
ob_player_size.hide_viewport = True
ob_player_size.hide_render = True
ob_player_size.lineart.crease_threshold = 0.0

# ---- collection membership
col_collection_1.objects.link(ob_pistol)
col_collection_1.objects.link(ob_smg)
col_collection_1.objects.link(ob_player_size)

# ---- scene / render settings (as saved in the file)
scene.frame_start = 1; scene.frame_end = 250; scene.frame_set(81)
scene.render.engine = 'BLENDER_EEVEE_NEXT'
scene.render.resolution_percentage = 50
scene.render.dither_intensity = 0.0
scene.cycles.use_denoising = False
scene.cycles.samples = 10
scene.cycles.sampling_pattern = 'TABULATED_SOBOL'
scene.cycles.light_sampling_threshold = 0.0
scene.cycles.use_adaptive_sampling = False
scene.cycles.use_light_tree = False
scene.cycles.blur_glossy = 0.0
scene.cycles.pixel_filter_type = 'GAUSSIAN'
scene.cycles.sample_clamp_indirect = 0.0
scene.view_settings.view_transform = 'Standard'
bpy.context.view_layer.update()

# ---- added for rendering (the .blend has no active camera and no usable light): camera, sun
cam_auto = bpy.data.cameras.new('AutoCamera')
cam_auto.lens = 50.0
cam_auto.sensor_width = 36.0
cam_auto.clip_end = 1000.0
ob_auto_camera = bpy.data.objects.new('AutoCamera', cam_auto)
scene.collection.objects.link(ob_auto_camera)
ob_auto_camera.location = (6.85169, -8.22867, 4.41454)
ob_auto_camera.rotation_euler = (1.09748, -7.21219e-08, 0.694738)
scene.camera = ob_auto_camera
light_auto_sun = bpy.data.lights.new('AutoSun', 'SUN')
light_auto_sun.energy = 3.0
light_auto_sun.angle = 0.0523599
ob_auto_sun = bpy.data.objects.new('AutoSun', light_auto_sun)
scene.collection.objects.link(ob_auto_sun)
ob_auto_sun.rotation_euler = (0.872665, 0.174533, 0.523599)
bpy.context.view_layer.update()
